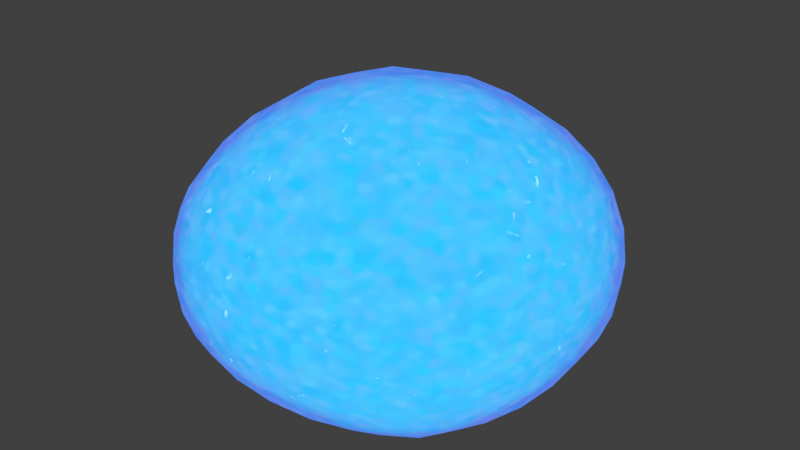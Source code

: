 # Source: slime_-_Copy.blend  (saved by Blender 4.3.32; exported with 4.5.12 LTS)
import bpy
from mathutils import Matrix  # noqa: F401  (used for matrix-valued properties, if any)

bpy.ops.wm.read_factory_settings(use_empty=True)
scene = bpy.context.scene
scene.name = 'Scene'

# ---- images (referenced by path relative to the original .blend; pixels are not part of the script)
import os
ASSET_DIR = os.environ.get("B2B_ASSET_DIR", "")  # directory of the original .blend (textures are referenced by path, not embedded)
HERE = os.path.dirname(os.path.abspath(__file__))  # packed textures are extracted next to this script under _unpacked/

def load_image(name, relpath, width, height, colorspace="sRGB"):
    """Load a texture the original file referenced (path relative to the .blend, or extracted next to this script)."""
    p = next((c for c in (os.path.join(HERE, relpath), os.path.join(ASSET_DIR, relpath)) if relpath and os.path.exists(c)), "")
    if p:
        img = bpy.data.images.load(p, check_existing=True)
        img.name = name
    else:  # same state as the original file: an image datablock whose file is absent (Cycles renders it pink)
        img = bpy.data.images.new(name, width, height)
        img.source = "FILE"
        img.filepath = "//" + (relpath or name)
    img.colorspace_settings.name = colorspace
    return img
img_slimetexture = load_image('SlimeTexture', 'SlimeTexture.png', 1024, 1024, 'sRGB')

# ---- materials (node trees are filled in below, after node groups)
mat_slimematerial1 = bpy.data.materials.new('SlimeMaterial1')
mat_slimematerial1.alpha_threshold = 0.0
mat_slimematerial1.use_transparent_shadow = False
mat_slimematerial1.roughness = 0.5
mat_slimematerial1.line_color = (0.0, 0.0, 0.0, 1.0)
mat_black_003 = bpy.data.materials.new('Black.003')

# ---- material node trees
mat_slimematerial1.use_nodes = True; mat_slimematerial1.node_tree.nodes.clear()
_N = mat_slimematerial1.node_tree.nodes; _L = mat_slimematerial1.node_tree.links
n0 = _N.new('ShaderNodeOutputMaterial'); n0.name = 'Material Output'; n0.location = (1579, 207)
n1 = _N.new('ShaderNodeEmission'); n1.name = 'Emission'; n1.location = (1343, 208)
n2 = _N.new('ShaderNodeTexNoise'); n2.name = 'Noise Texture'; n2.location = (74, 489)
n2.inputs[2].default_value = 2.8
n2.inputs[8].default_value = 1.2
n3 = _N.new('ShaderNodeMapping'); n3.name = 'Mapping'; n3.location = (-155, 269)
n4 = _N.new('ShaderNodeTexCoord'); n4.name = 'Texture Coordinate'; n4.location = (-374, 264)
n5 = _N.new('ShaderNodeValToRGB'); n5.name = 'Color Ramp'; n5.location = (134, 64)
while len(n5.color_ramp.elements) > 1: n5.color_ramp.elements.remove(n5.color_ramp.elements[-1])
n5.color_ramp.elements[0].position = 0.0; n5.color_ramp.elements[0].color = (0.02956, 0.7682, 0.6514, 1.0)
_e = n5.color_ramp.elements.new(1.0); _e.color = (0.008567, 0.4793, 0.7835, 1.0)
n6 = _N.new('ShaderNodeFresnel'); n6.name = 'Fresnel'; n6.location = (-45, -269)
n7 = _N.new('ShaderNodeValToRGB'); n7.name = 'Color Ramp.001'; n7.location = (139, -267)
while len(n7.color_ramp.elements) > 1: n7.color_ramp.elements.remove(n7.color_ramp.elements[-1])
n7.color_ramp.elements[0].position = 0.0; n7.color_ramp.elements[0].color = (0.0, 0.5647, 1.0, 1.0)
_e = n7.color_ramp.elements.new(0.327); _e.color = (0.03955, 0.1812, 0.7682, 1.0)
n8 = _N.new('ShaderNodeMix'); n8.name = 'Mix'; n8.location = (477, 262)
n8.data_type = 'RGBA'
n8.blend_type = 'MULTIPLY'
n8.inputs[0].default_value = 0.983
n9 = _N.new('ShaderNodeTexVoronoi'); n9.name = 'Voronoi Texture'; n9.location = (634, 122)
n9.feature = 'SMOOTH_F1'
n9.inputs[2].default_value = 35.0
n10 = _N.new('ShaderNodeMix'); n10.name = 'Mix.001'; n10.location = (788, 402)
n10.data_type = 'RGBA'
n10.blend_type = 'ADD'
n10.inputs[0].default_value = 0.083
n11 = _N.new('ShaderNodeMix'); n11.name = 'Mix.002'; n11.location = (1008, 407)
n11.data_type = 'RGBA'
n11.blend_type = 'ADD'
n11.inputs[0].default_value = 0.658
n12 = _N.new('ShaderNodeValToRGB'); n12.name = 'Color Ramp.002'; n12.location = (1101, -50)
while len(n12.color_ramp.elements) > 1: n12.color_ramp.elements.remove(n12.color_ramp.elements[-1])
n12.color_ramp.elements[0].position = 0.705; n12.color_ramp.elements[0].color = (0.0, 0.0, 0.0, 1.0)
_e = n12.color_ramp.elements.new(0.853); _e.color = (1.0, 1.0, 1.0, 1.0)
n13 = _N.new('ShaderNodeTexNoise'); n13.name = 'Noise Texture.001'; n13.location = (924, 23)
n13.inputs[2].default_value = 42.7
n13.inputs[8].default_value = 1.2
n14 = _N.new('ShaderNodeMapping'); n14.name = 'Mapping.001'; n14.location = (696, -257)
n15 = _N.new('ShaderNodeTexCoord'); n15.name = 'Texture Coordinate.001'; n15.location = (516, -257)
n16 = _N.new('ShaderNodeTexImage'); n16.name = 'Image Texture'; n16.location = (869, -706)
n16.image = img_slimetexture
_L.new(n3.outputs[0], n2.inputs[0])
_L.new(n4.outputs[3], n3.inputs[0])
_L.new(n2.outputs[0], n5.inputs[0])
_L.new(n6.outputs[0], n7.inputs[0])
_L.new(n5.outputs[1], n8.inputs[6])
_L.new(n7.outputs[0], n8.inputs[7])
_L.new(n8.outputs[2], n10.inputs[6])
_L.new(n9.outputs[1], n10.inputs[7])
_L.new(n10.outputs[2], n11.inputs[6])
_L.new(n13.outputs[0], n12.inputs[0])
_L.new(n12.outputs[0], n11.inputs[7])
_L.new(n14.outputs[0], n13.inputs[0])
_L.new(n11.outputs[2], n1.inputs[0])
_L.new(n1.outputs[0], n0.inputs[0])
_L.new(n15.outputs[2], n14.inputs[0])
n0.is_active_output = True

# ---- world
world_world = bpy.data.worlds.new('World'); scene.world = world_world
world_world.use_nodes = True; world_world.node_tree.nodes.clear()
_N = world_world.node_tree.nodes; _L = world_world.node_tree.links
n0 = _N.new('ShaderNodeOutputWorld'); n0.name = 'World Output'; n0.location = (300, 300)
n1 = _N.new('ShaderNodeBackground'); n1.name = 'Background'; n1.location = (10, 300)
n1.inputs[0].default_value = (0.05088, 0.05088, 0.05088, 1.0)
_L.new(n1.outputs[0], n0.inputs[0])
n0.is_active_output = True
world_world.color = (0.05088, 0.05088, 0.05088)
world_world.use_sun_shadow = False
world_world.sun_shadow_jitter_overblur = 0.0

# ---- meshes
me_cube = bpy.data.meshes.new('Cube')
me_cube.from_pydata([(0.6179, 0.6179, 0.751), (0.6179, 0.6179, 0.2783), (0.6179, -0.6179, 0.751), (0.6179, -0.6179, 0.2783), (-0.6179, 0.6179, 0.751), (-0.6179, 0.6179, 0.2783), (-0.6179, -0.6179, 0.751), (-0.6179, -0.6179, 0.2783), (-9.313e-10, 0.7656, 0.1902), (0.0, -0.7656, 0.8811), (9.313e-10, -0.7656, 0.1902), (-4.657e-10, 0.7656, 0.8811), (-0.7656, -9.313e-10, 0.1902), (0.7656, 9.313e-10, 0.8811), (-0.7656, 9.313e-10, 0.8811), (0.7656, 0.0, 0.1902), (0.0, -2.794e-09, 0.01744), (0.0, -2.794e-09, 1.256), (-0.7534, -0.1965, 0.1947), (-0.719, -0.3768, 0.2114), (-0.6675, -0.5246, 0.2427), (-0.1965, 0.7534, 0.1947), (-0.3768, 0.719, 0.2114), (-0.5246, 0.6675, 0.2427), (0.6413, 0.6413, 0.6471), (0.6529, 0.6529, 0.506), (0.6413, 0.6413, 0.3703), (-0.6413, -0.6413, 0.3703), (-0.6529, -0.6529, 0.506), (-0.6413, -0.6413, 0.6471), (0.6413, -0.6413, 0.6471), (0.6529, -0.6529, 0.506), (0.6413, -0.6413, 0.3703), (-0.6413, 0.6413, 0.6471), (-0.6529, 0.6529, 0.506), (-0.6413, 0.6413, 0.3703), (-0.1965, -0.7534, 0.8712), (-0.3768, -0.719, 0.8418), (-0.5246, -0.6675, 0.7961), (0.7534, -0.1965, 0.8712), (0.719, -0.3768, 0.8418), (0.6675, -0.5246, 0.7961), (0.1965, -0.7534, 0.1947), (0.3768, -0.719, 0.2114), (0.5246, -0.6675, 0.2427), (-0.7534, 0.1965, 0.8712), (-0.719, 0.3768, 0.8418), (-0.6675, 0.5246, 0.7961), (0.1965, 0.7534, 0.8712), (0.3768, 0.719, 0.8418), (0.5246, 0.6675, 0.7961), (0.7534, 0.1965, 0.1947), (0.719, 0.3768, 0.2114), (0.6675, 0.5246, 0.2427), (0.5246, 0.6675, 0.2427), (0.3768, 0.719, 0.2114), (0.1965, 0.7534, 0.1947), (0.5246, -0.6675, 0.7961), (0.3768, -0.719, 0.8418), (0.1965, -0.7534, 0.8712), (-0.5246, -0.6675, 0.2427), (-0.3768, -0.719, 0.2114), (-0.1965, -0.7534, 0.1947), (-0.5246, 0.6675, 0.7961), (-0.3768, 0.719, 0.8418), (-0.1965, 0.7534, 0.8712), (4.657e-09, 0.8517, 0.7), (9.313e-10, 0.8804, 0.5104), (4.657e-10, 0.8517, 0.3335), (0.0, -0.2273, 0.02204), (1.863e-09, -0.4402, 0.0441), (-3.725e-09, -0.6244, 0.09602), (-4.657e-09, -0.8517, 0.7), (-9.313e-10, -0.8804, 0.5104), (-4.657e-10, -0.8517, 0.3335), (0.0, -0.2273, 1.229), (-1.863e-09, -0.4402, 1.154), (3.725e-09, -0.6244, 1.035), (-0.6675, 0.5246, 0.2427), (-0.719, 0.3768, 0.2114), (-0.7534, 0.1965, 0.1947), (0.6675, 0.5246, 0.7961), (0.719, 0.3768, 0.8418), (0.7534, 0.1965, 0.8712), (-0.6675, -0.5246, 0.7961), (-0.719, -0.3768, 0.8418), (-0.7534, -0.1965, 0.8712), (0.6675, -0.5246, 0.2427), (0.719, -0.3768, 0.2114), (0.7534, -0.1965, 0.1947), (-1.863e-09, 0.6244, 0.09602), (0.0, 0.4402, 0.0441), (0.0, 0.2273, 0.02204), (1.863e-09, 0.6244, 1.035), (0.0, 0.4402, 1.154), (0.0, 0.2273, 1.229), (0.2273, 2.91e-09, 1.229), (0.4402, 2.794e-09, 1.154), (0.6244, 5.472e-09, 1.035), (-0.2273, 2.91e-09, 0.02204), (-0.4402, 2.794e-09, 0.0441), (-0.6244, 4.657e-10, 0.09602), (0.8517, 2.91e-09, 0.7), (0.8804, -9.313e-10, 0.5104), (0.8517, -6.636e-09, 0.3335), (0.6244, -6.054e-09, 0.09602), (0.4402, 2.794e-09, 0.0441), (0.2273, 8.149e-10, 0.02204), (-0.8517, 4.657e-09, 0.7), (-0.8804, 9.313e-10, 0.5104), (-0.8517, 4.657e-10, 0.3335), (-0.6244, 2.328e-09, 1.035), (-0.4402, 0.0, 1.154), (-0.2273, 8.149e-10, 1.229), (-0.224, -0.224, 1.204), (-0.4336, -0.2158, 1.132), (-0.6148, -0.2056, 1.02), (-0.2158, -0.4336, 1.132), (-0.4168, -0.4168, 1.071), (-0.5888, -0.395, 0.9737), (-0.2056, -0.6148, 1.02), (-0.395, -0.5888, 0.9737), (-0.553, -0.553, 0.8995), (-0.1912, -0.8378, 0.336), (-0.1896, -0.866, 0.5097), (-0.1912, -0.8378, 0.6951), (-0.3689, -0.7974, 0.345), (-0.3676, -0.8232, 0.5082), (-0.3689, -0.7974, 0.6808), (-0.5207, -0.7319, 0.3603), (-0.5237, -0.7525, 0.5067), (-0.5207, -0.7319, 0.6598), (-0.8378, 0.1912, 0.336), (-0.866, 0.1896, 0.5097), (-0.8378, 0.1912, 0.6951), (-0.7974, 0.3689, 0.345), (-0.8232, 0.3676, 0.5082), (-0.7974, 0.3689, 0.6808), (-0.7319, 0.5207, 0.3603), (-0.7525, 0.5237, 0.5067), (-0.7319, 0.5207, 0.6598), (0.224, -0.224, 0.02691), (0.4336, -0.2158, 0.04942), (0.6148, -0.2056, 0.1014), (0.2158, -0.4336, 0.04942), (0.4168, -0.4168, 0.07209), (0.5888, -0.395, 0.1224), (0.2056, -0.6148, 0.1014), (0.395, -0.5888, 0.1224), (0.553, -0.553, 0.1665), (0.8378, -0.1912, 0.336), (0.866, -0.1896, 0.5097), (0.8378, -0.1912, 0.6951), (0.7974, -0.3689, 0.345), (0.8232, -0.3676, 0.5082), (0.7974, -0.3689, 0.6808), (0.7319, -0.5207, 0.3603), (0.7525, -0.5237, 0.5067), (0.7319, -0.5207, 0.6598), (0.1912, 0.8378, 0.336), (0.1896, 0.866, 0.5097), (0.1912, 0.8378, 0.6951), (0.3689, 0.7974, 0.345), (0.3676, 0.8232, 0.5082), (0.3689, 0.7974, 0.6808), (0.5207, 0.7319, 0.3603), (0.5237, 0.7525, 0.5067), (0.5207, 0.7319, 0.6598), (-0.5207, 0.7319, 0.3603), (-0.5237, 0.7525, 0.5067), (-0.5207, 0.7319, 0.6598), (-0.3689, 0.7974, 0.345), (-0.3676, 0.8232, 0.5082), (-0.3689, 0.7974, 0.6808), (-0.1912, 0.8378, 0.336), (-0.1896, 0.866, 0.5097), (-0.1912, 0.8378, 0.6951), (-0.6148, -0.2056, 0.1014), (-0.4336, -0.2158, 0.04942), (-0.224, -0.224, 0.02691), (-0.5888, -0.395, 0.1224), (-0.4168, -0.4168, 0.07209), (-0.2158, -0.4336, 0.04942), (-0.553, -0.553, 0.1665), (-0.395, -0.5888, 0.1224), (-0.2056, -0.6148, 0.1014), (0.5207, -0.7319, 0.3603), (0.5237, -0.7525, 0.5067), (0.5207, -0.7319, 0.6598), (0.3689, -0.7974, 0.345), (0.3676, -0.8232, 0.5082), (0.3689, -0.7974, 0.6808), (0.1912, -0.8378, 0.336), (0.1896, -0.866, 0.5097), (0.1912, -0.8378, 0.6951), (0.6148, -0.2056, 1.02), (0.4336, -0.2158, 1.132), (0.224, -0.224, 1.204), (0.5888, -0.395, 0.9737), (0.4168, -0.4168, 1.071), (0.2158, -0.4336, 1.132), (0.553, -0.553, 0.8995), (0.395, -0.5888, 0.9737), (0.2056, -0.6148, 1.02), (0.553, 0.553, 0.8995), (0.395, 0.5888, 0.9737), (0.2056, 0.6148, 1.02), (0.5888, 0.395, 0.9737), (0.4168, 0.4168, 1.071), (0.2158, 0.4336, 1.132), (0.6148, 0.2056, 1.02), (0.4336, 0.2158, 1.132), (0.224, 0.224, 1.204), (-0.553, 0.553, 0.1665), (-0.395, 0.5888, 0.1224), (-0.2056, 0.6148, 0.1014), (-0.5888, 0.395, 0.1224), (-0.4168, 0.4168, 0.07209), (-0.2158, 0.4336, 0.04942), (-0.6148, 0.2056, 0.1014), (-0.4336, 0.2158, 0.04942), (-0.224, 0.224, 0.02691), (0.7319, 0.5207, 0.3603), (0.7525, 0.5237, 0.5067), (0.7319, 0.5207, 0.6598), (0.7974, 0.3689, 0.345), (0.8232, 0.3676, 0.5082), (0.7974, 0.3689, 0.6808), (0.8378, 0.1912, 0.336), (0.866, 0.1896, 0.5097), (0.8378, 0.1912, 0.6951), (0.2056, 0.6148, 0.1014), (0.395, 0.5888, 0.1224), (0.553, 0.553, 0.1665), (0.2158, 0.4336, 0.04942), (0.4168, 0.4168, 0.07209), (0.5888, 0.395, 0.1224), (0.224, 0.224, 0.02691), (0.4336, 0.2158, 0.04942), (0.6148, 0.2056, 0.1014), (-0.7319, -0.5207, 0.3603), (-0.7525, -0.5237, 0.5067), (-0.7319, -0.5207, 0.6598), (-0.7974, -0.3689, 0.345), (-0.8232, -0.3676, 0.5082), (-0.7974, -0.3689, 0.6808), (-0.8378, -0.1912, 0.336), (-0.866, -0.1896, 0.5097), (-0.8378, -0.1912, 0.6951), (-0.2056, 0.6148, 1.02), (-0.395, 0.5888, 0.9737), (-0.553, 0.553, 0.8995), (-0.2158, 0.4336, 1.132), (-0.4168, 0.4168, 1.071), (-0.5888, 0.395, 0.9737), (-0.224, 0.224, 1.204), (-0.4336, 0.2158, 1.132), (-0.6148, 0.2056, 1.02)], [], [(114, 115, 118, 117), (115, 116, 119, 118), (117, 118, 121, 120), (118, 119, 122, 121), (17, 113, 114, 75), (113, 112, 115, 114), (112, 111, 116, 115), (111, 14, 86, 116), (116, 86, 85, 119), (119, 85, 84, 122), (122, 84, 6, 38), (121, 122, 38, 37), (120, 121, 37, 36), (77, 120, 36, 9), (76, 117, 120, 77), (75, 114, 117, 76), (123, 124, 127, 126), (124, 125, 128, 127), (126, 127, 130, 129), (127, 128, 131, 130), (10, 74, 123, 62), (74, 73, 124, 123), (73, 72, 125, 124), (72, 9, 36, 125), (125, 36, 37, 128), (128, 37, 38, 131), (131, 38, 6, 29), (130, 131, 29, 28), (129, 130, 28, 27), (60, 129, 27, 7), (61, 126, 129, 60), (62, 123, 126, 61), (132, 133, 136, 135), (133, 134, 137, 136), (135, 136, 139, 138), (136, 137, 140, 139), (12, 110, 132, 80), (110, 109, 133, 132), (109, 108, 134, 133), (108, 14, 45, 134), (134, 45, 46, 137), (137, 46, 47, 140), (140, 47, 4, 33), (139, 140, 33, 34), (138, 139, 34, 35), (78, 138, 35, 5), (79, 135, 138, 78), (80, 132, 135, 79), (141, 142, 145, 144), (142, 143, 146, 145), (144, 145, 148, 147), (145, 146, 149, 148), (16, 107, 141, 69), (107, 106, 142, 141), (106, 105, 143, 142), (105, 15, 89, 143), (143, 89, 88, 146), (146, 88, 87, 149), (149, 87, 3, 44), (148, 149, 44, 43), (147, 148, 43, 42), (71, 147, 42, 10), (70, 144, 147, 71), (69, 141, 144, 70), (150, 151, 154, 153), (151, 152, 155, 154), (153, 154, 157, 156), (154, 155, 158, 157), (15, 104, 150, 89), (104, 103, 151, 150), (103, 102, 152, 151), (102, 13, 39, 152), (152, 39, 40, 155), (155, 40, 41, 158), (158, 41, 2, 30), (157, 158, 30, 31), (156, 157, 31, 32), (87, 156, 32, 3), (88, 153, 156, 87), (89, 150, 153, 88), (159, 160, 163, 162), (160, 161, 164, 163), (162, 163, 166, 165), (163, 164, 167, 166), (8, 68, 159, 56), (68, 67, 160, 159), (67, 66, 161, 160), (66, 11, 48, 161), (161, 48, 49, 164), (164, 49, 50, 167), (167, 50, 0, 24), (166, 167, 24, 25), (165, 166, 25, 26), (54, 165, 26, 1), (55, 162, 165, 54), (56, 159, 162, 55), (168, 169, 172, 171), (169, 170, 173, 172), (171, 172, 175, 174), (172, 173, 176, 175), (5, 35, 168, 23), (35, 34, 169, 168), (34, 33, 170, 169), (33, 4, 63, 170), (170, 63, 64, 173), (173, 64, 65, 176), (176, 65, 11, 66), (175, 176, 66, 67), (174, 175, 67, 68), (21, 174, 68, 8), (22, 171, 174, 21), (23, 168, 171, 22), (177, 178, 181, 180), (178, 179, 182, 181), (180, 181, 184, 183), (181, 182, 185, 184), (12, 101, 177, 18), (101, 100, 178, 177), (100, 99, 179, 178), (99, 16, 69, 179), (179, 69, 70, 182), (182, 70, 71, 185), (185, 71, 10, 62), (184, 185, 62, 61), (183, 184, 61, 60), (20, 183, 60, 7), (19, 180, 183, 20), (18, 177, 180, 19), (186, 187, 190, 189), (187, 188, 191, 190), (189, 190, 193, 192), (190, 191, 194, 193), (3, 32, 186, 44), (32, 31, 187, 186), (31, 30, 188, 187), (30, 2, 57, 188), (188, 57, 58, 191), (191, 58, 59, 194), (194, 59, 9, 72), (193, 194, 72, 73), (192, 193, 73, 74), (42, 192, 74, 10), (43, 189, 192, 42), (44, 186, 189, 43), (195, 196, 199, 198), (196, 197, 200, 199), (198, 199, 202, 201), (199, 200, 203, 202), (13, 98, 195, 39), (98, 97, 196, 195), (97, 96, 197, 196), (96, 17, 75, 197), (197, 75, 76, 200), (200, 76, 77, 203), (203, 77, 9, 59), (202, 203, 59, 58), (201, 202, 58, 57), (41, 201, 57, 2), (40, 198, 201, 41), (39, 195, 198, 40), (204, 205, 208, 207), (205, 206, 209, 208), (207, 208, 211, 210), (208, 209, 212, 211), (0, 50, 204, 81), (50, 49, 205, 204), (49, 48, 206, 205), (48, 11, 93, 206), (206, 93, 94, 209), (209, 94, 95, 212), (212, 95, 17, 96), (211, 212, 96, 97), (210, 211, 97, 98), (83, 210, 98, 13), (82, 207, 210, 83), (81, 204, 207, 82), (213, 214, 217, 216), (214, 215, 218, 217), (216, 217, 220, 219), (217, 218, 221, 220), (5, 23, 213, 78), (23, 22, 214, 213), (22, 21, 215, 214), (21, 8, 90, 215), (215, 90, 91, 218), (218, 91, 92, 221), (221, 92, 16, 99), (220, 221, 99, 100), (219, 220, 100, 101), (80, 219, 101, 12), (79, 216, 219, 80), (78, 213, 216, 79), (222, 223, 226, 225), (223, 224, 227, 226), (225, 226, 229, 228), (226, 227, 230, 229), (1, 26, 222, 53), (26, 25, 223, 222), (25, 24, 224, 223), (24, 0, 81, 224), (224, 81, 82, 227), (227, 82, 83, 230), (230, 83, 13, 102), (229, 230, 102, 103), (228, 229, 103, 104), (51, 228, 104, 15), (52, 225, 228, 51), (53, 222, 225, 52), (231, 232, 235, 234), (232, 233, 236, 235), (234, 235, 238, 237), (235, 236, 239, 238), (8, 56, 231, 90), (56, 55, 232, 231), (55, 54, 233, 232), (54, 1, 53, 233), (233, 53, 52, 236), (236, 52, 51, 239), (239, 51, 15, 105), (238, 239, 105, 106), (237, 238, 106, 107), (92, 237, 107, 16), (91, 234, 237, 92), (90, 231, 234, 91), (240, 241, 244, 243), (241, 242, 245, 244), (243, 244, 247, 246), (244, 245, 248, 247), (7, 27, 240, 20), (27, 28, 241, 240), (28, 29, 242, 241), (29, 6, 84, 242), (242, 84, 85, 245), (245, 85, 86, 248), (248, 86, 14, 108), (247, 248, 108, 109), (246, 247, 109, 110), (18, 246, 110, 12), (19, 243, 246, 18), (20, 240, 243, 19), (249, 250, 253, 252), (250, 251, 254, 253), (252, 253, 256, 255), (253, 254, 257, 256), (11, 65, 249, 93), (65, 64, 250, 249), (64, 63, 251, 250), (63, 4, 47, 251), (251, 47, 46, 254), (254, 46, 45, 257), (257, 45, 14, 111), (256, 257, 111, 112), (255, 256, 112, 113), (95, 255, 113, 17), (94, 252, 255, 95), (93, 249, 252, 94)])
me_cube.polygons.foreach_set('use_smooth', [True] * 256)
_uv = me_cube.uv_layers.new(name='UVMap')
_uv.uv.foreach_set('vector', [0.5131, 0.2112, 0.5091, 0.2691, 0.4589, 0.2601, 0.4606, 0.2046, 0.5091, 0.2691, 0.508, 0.3212, 0.4608, 0.3097, 0.4589, 0.2601, 0.4606, 0.2046, 0.4589, 0.2601, 0.4176, 0.2523, 0.4169, 0.2001, 0.4169, 0.5589, 0.4472, 0.5168, 0.4706, 0.5456, 0.4472, 0.5863, 0.579, 0.1585, 0.5709, 0.2189, 0.5131, 0.2112, 0.5203, 0.1516, 0.5709, 0.2189, 0.5648, 0.2775, 0.5091, 0.2691, 0.5131, 0.2112, 0.5648, 0.2775, 0.561, 0.3303, 0.508, 0.3212, 0.5091, 0.2691, 0.561, 0.3303, 0.56, 0.3732, 0.5093, 0.3636, 0.508, 0.3212, 0.508, 0.3212, 0.5093, 0.3636, 0.4643, 0.3495, 0.4608, 0.3097, 0.4472, 0.5168, 0.4854, 0.4856, 0.5004, 0.5164, 0.4706, 0.5456, 0.4706, 0.5456, 0.5004, 0.5164, 0.5136, 0.5401, 0.5004, 0.5676, 0.4472, 0.5863, 0.4706, 0.5456, 0.5004, 0.5676, 0.4854, 0.6083, 0.4301, 0.6337, 0.4472, 0.5863, 0.4854, 0.6083, 0.4731, 0.6547, 0.4198, 0.6833, 0.4301, 0.6337, 0.4731, 0.6547, 0.4648, 0.7026, 0.4668, 0.1472, 0.4606, 0.2046, 0.4169, 0.2001, 0.422, 0.1454, 0.5203, 0.1516, 0.5131, 0.2112, 0.4606, 0.2046, 0.4668, 0.1472, 0.6162, 0.6735, 0.5714, 0.675, 0.576, 0.6277, 0.6182, 0.6264, 0.5714, 0.675, 0.5219, 0.6686, 0.5299, 0.6219, 0.576, 0.6277, 0.6182, 0.6264, 0.576, 0.6277, 0.5791, 0.5821, 0.6168, 0.5823, 0.576, 0.6277, 0.5299, 0.6219, 0.5381, 0.5782, 0.5791, 0.5821, 0.6463, 0.712, 0.6114, 0.7205, 0.6162, 0.6735, 0.6509, 0.6639, 0.6114, 0.7205, 0.5658, 0.7216, 0.5714, 0.675, 0.6162, 0.6735, 0.5658, 0.7216, 0.5151, 0.7155, 0.5219, 0.6686, 0.5714, 0.675, 0.5151, 0.7155, 0.4648, 0.7026, 0.4731, 0.6547, 0.5219, 0.6686, 0.5219, 0.6686, 0.4731, 0.6547, 0.4854, 0.6083, 0.5299, 0.6219, 0.5299, 0.6219, 0.4854, 0.6083, 0.5004, 0.5676, 0.5381, 0.5782, 0.5381, 0.5782, 0.5004, 0.5676, 0.5136, 0.5401, 0.5424, 0.5389, 0.5791, 0.5821, 0.5381, 0.5782, 0.5424, 0.5389, 0.5802, 0.5394, 0.6168, 0.5823, 0.5791, 0.5821, 0.5802, 0.5394, 0.6152, 0.5426, 0.6459, 0.5752, 0.6168, 0.5823, 0.6152, 0.5426, 0.6379, 0.5466, 0.6511, 0.6169, 0.6182, 0.6264, 0.6168, 0.5823, 0.6459, 0.5752, 0.6509, 0.6639, 0.6162, 0.6735, 0.6182, 0.6264, 0.6511, 0.6169, 0.6982, 0.4385, 0.7442, 0.4299, 0.7482, 0.4594, 0.705, 0.4673, 0.7442, 0.4299, 0.7934, 0.4352, 0.794, 0.4642, 0.7482, 0.4594, 0.705, 0.4673, 0.7482, 0.4594, 0.7517, 0.4933, 0.7128, 0.4994, 0.7482, 0.4594, 0.794, 0.4642, 0.7922, 0.4966, 0.7517, 0.4933, 0.6546, 0.437, 0.6927, 0.4147, 0.6982, 0.4385, 0.6607, 0.461, 0.6927, 0.4147, 0.7397, 0.406, 0.7442, 0.4299, 0.6982, 0.4385, 0.7397, 0.406, 0.7899, 0.4113, 0.7934, 0.4352, 0.7442, 0.4299, 0.562, 0.4028, 0.56, 0.3732, 0.6122, 0.3773, 0.6127, 0.406, 0.6127, 0.406, 0.6122, 0.3773, 0.6617, 0.3757, 0.6613, 0.4022, 0.794, 0.4642, 0.8369, 0.4826, 0.8284, 0.5115, 0.7922, 0.4966, 0.7922, 0.4966, 0.8284, 0.5115, 0.8187, 0.534, 0.7918, 0.5317, 0.7517, 0.4933, 0.7922, 0.4966, 0.7918, 0.5317, 0.7546, 0.5314, 0.7128, 0.4994, 0.7517, 0.4933, 0.7546, 0.5314, 0.7183, 0.5343, 0.6816, 0.5166, 0.7128, 0.4994, 0.7183, 0.5343, 0.6933, 0.5384, 0.6696, 0.4885, 0.705, 0.4673, 0.7128, 0.4994, 0.6816, 0.5166, 0.6607, 0.461, 0.6982, 0.4385, 0.705, 0.4673, 0.6696, 0.4885, 0.2505, 0.1417, 0.2366, 0.08723, 0.2901, 0.07969, 0.3058, 0.1314, 0.2366, 0.08723, 0.2243, 0.0395, 0.2754, 0.03504, 0.2901, 0.07969, 0.3058, 0.1314, 0.2901, 0.07969, 0.3369, 0.07436, 0.3543, 0.1226, 0.2901, 0.07969, 0.2754, 0.03504, 0.3192, 0.03428, 0.3369, 0.07436, 0.2052, 0.2126, 0.1921, 0.1536, 0.2505, 0.1417, 0.2643, 0.1997, 0.1921, 0.1536, 0.1801, 0.0978, 0.2366, 0.08723, 0.2505, 0.1417, 0.1801, 0.0978, 0.1703, 0.0487, 0.2243, 0.0395, 0.2366, 0.08723, 0.1703, 0.0487, 0.1637, 0.009656, 0.2155, 0.001648, 0.2243, 0.0395, 0.2243, 0.0395, 0.2155, 0.001648, 0.2646, -8e-09, 0.2754, 0.03504, 0.2754, 0.03504, 0.2646, -8e-09, 0.3064, 0.004222, 0.3192, 0.03428, 0.3192, 0.03428, 0.3064, 0.004222, 0.3341, 0.0109, 0.3518, 0.03321, 0.3369, 0.07436, 0.3192, 0.03428, 0.3518, 0.03321, 0.3732, 0.06945, 0.3543, 0.1226, 0.3369, 0.07436, 0.3732, 0.06945, 0.3923, 0.1147, 0.3686, 0.1754, 0.3543, 0.1226, 0.3923, 0.1147, 0.4068, 0.165, 0.3199, 0.1871, 0.3058, 0.1314, 0.3543, 0.1226, 0.3686, 0.1754, 0.2643, 0.1997, 0.2505, 0.1417, 0.3058, 0.1314, 0.3199, 0.1871, 0.2214, 0.6429, 0.1766, 0.6445, 0.181, 0.5972, 0.2231, 0.5958, 0.1766, 0.6445, 0.127, 0.6384, 0.1349, 0.5916, 0.181, 0.5972, 0.2231, 0.5958, 0.181, 0.5972, 0.1839, 0.5517, 0.2216, 0.5517, 0.181, 0.5972, 0.1349, 0.5916, 0.1429, 0.5479, 0.1839, 0.5517, 0.9897, 0.05227, 0.9478, 0.03802, 0.9584, -4.777e-09, 1.0, 0.01287, 0.2167, 0.6899, 0.1711, 0.6912, 0.1766, 0.6445, 0.2214, 0.6429, 0.1711, 0.6912, 0.1204, 0.6853, 0.127, 0.6384, 0.1766, 0.6445, 0.1204, 0.6853, 0.07002, 0.6725, 0.0782, 0.6246, 0.127, 0.6384, 0.127, 0.6384, 0.0782, 0.6246, 0.09029, 0.5782, 0.1349, 0.5916, 0.1349, 0.5916, 0.09029, 0.5782, 0.1052, 0.5375, 0.1429, 0.5479, 0.1429, 0.5479, 0.1052, 0.5375, 0.1183, 0.5099, 0.147, 0.5085, 0.1839, 0.5517, 0.1429, 0.5479, 0.147, 0.5085, 0.1848, 0.509, 0.2216, 0.5517, 0.1839, 0.5517, 0.1848, 0.509, 0.2198, 0.512, 0.2506, 0.5444, 0.2216, 0.5517, 0.2198, 0.512, 0.2425, 0.5159, 0.256, 0.5861, 0.2231, 0.5958, 0.2216, 0.5517, 0.2506, 0.5444, 0.256, 0.6332, 0.2214, 0.6429, 0.2231, 0.5958, 0.256, 0.5861, 0.7135, 0.7587, 0.7603, 0.7597, 0.7587, 0.7985, 0.7147, 0.7976, 0.7603, 0.7597, 0.8088, 0.7553, 0.8038, 0.7944, 0.7587, 0.7985, 0.9344, 0.2848, 0.8919, 0.2902, 0.8856, 0.2498, 0.9238, 0.2462, 0.8919, 0.2902, 0.8498, 0.2843, 0.8483, 0.2457, 0.8856, 0.2498, 0.6732, 0.7057, 0.7133, 0.7136, 0.7135, 0.7587, 0.6739, 0.7522, 0.7133, 0.7136, 0.761, 0.715, 0.7603, 0.7597, 0.7135, 0.7587, 0.761, 0.715, 0.8106, 0.7101, 0.8088, 0.7553, 0.7603, 0.7597, 0.8106, 0.7101, 0.8565, 0.6992, 0.8534, 0.7459, 0.8088, 0.7553, 0.8088, 0.7553, 0.8534, 0.7459, 0.8446, 0.7865, 0.8038, 0.7944, 0.8498, 0.2843, 0.8129, 0.2663, 0.8172, 0.2313, 0.8483, 0.2457, 0.8483, 0.2457, 0.8172, 0.2313, 0.825, 0.2057, 0.8483, 0.207, 0.8856, 0.2498, 0.8483, 0.2457, 0.8483, 0.207, 0.8824, 0.2077, 0.9238, 0.2462, 0.8856, 0.2498, 0.8824, 0.2077, 0.918, 0.2074, 0.9567, 0.2321, 0.9238, 0.2462, 0.918, 0.2074, 0.9441, 0.2064, 0.9718, 0.2671, 0.9344, 0.2848, 0.9238, 0.2462, 0.9567, 0.2321, 0.9863, 0.3038, 0.9465, 0.3223, 0.9344, 0.2848, 0.9718, 0.2671, 0.7179, 0.5735, 0.7572, 0.5736, 0.7593, 0.6192, 0.7153, 0.6177, 0.7572, 0.5736, 0.7973, 0.5707, 0.8044, 0.6145, 0.7593, 0.6192, 0.7153, 0.6177, 0.7593, 0.6192, 0.7606, 0.6672, 0.7138, 0.6654, 0.7593, 0.6192, 0.8044, 0.6145, 0.8091, 0.6621, 0.7606, 0.6672, 0.6933, 0.5384, 0.7183, 0.5343, 0.7179, 0.5735, 0.6851, 0.5667, 0.7183, 0.5343, 0.7546, 0.5314, 0.7572, 0.5736, 0.7179, 0.5735, 0.7546, 0.5314, 0.7918, 0.5317, 0.7973, 0.5707, 0.7572, 0.5736, 0.7918, 0.5317, 0.8187, 0.534, 0.8319, 0.5616, 0.7973, 0.5707, 0.7973, 0.5707, 0.8319, 0.5616, 0.8452, 0.6027, 0.8044, 0.6145, 0.8044, 0.6145, 0.8452, 0.6027, 0.8537, 0.6501, 0.8091, 0.6621, 0.8091, 0.6621, 0.8537, 0.6501, 0.8565, 0.6992, 0.8106, 0.7101, 0.7606, 0.6672, 0.8091, 0.6621, 0.8106, 0.7101, 0.761, 0.715, 0.7138, 0.6654, 0.7606, 0.6672, 0.761, 0.715, 0.7133, 0.7136, 0.6742, 0.6564, 0.7138, 0.6654, 0.7133, 0.7136, 0.6732, 0.7057, 0.6779, 0.6086, 0.7153, 0.6177, 0.7138, 0.6654, 0.6742, 0.6564, 0.6851, 0.5667, 0.7179, 0.5735, 0.7153, 0.6177, 0.6779, 0.6086, 0.2956, 0.3582, 0.2869, 0.312, 0.3385, 0.2957, 0.3436, 0.3402, 0.2869, 0.312, 0.2765, 0.2578, 0.3308, 0.2433, 0.3385, 0.2957, 0.3436, 0.3402, 0.3385, 0.2957, 0.3827, 0.2791, 0.3833, 0.3209, 0.3385, 0.2957, 0.3308, 0.2433, 0.3781, 0.2291, 0.3827, 0.2791, 0.2525, 0.4065, 0.2427, 0.3724, 0.2956, 0.3582, 0.3029, 0.3922, 0.2427, 0.3724, 0.2312, 0.326, 0.2869, 0.312, 0.2956, 0.3582, 0.2312, 0.326, 0.2185, 0.2714, 0.2765, 0.2578, 0.2869, 0.312, 0.2185, 0.2714, 0.2052, 0.2126, 0.2643, 0.1997, 0.2765, 0.2578, 0.2765, 0.2578, 0.2643, 0.1997, 0.3199, 0.1871, 0.3308, 0.2433, 0.3308, 0.2433, 0.3199, 0.1871, 0.3686, 0.1754, 0.3781, 0.2291, 0.3781, 0.2291, 0.3686, 0.1754, 0.4068, 0.165, 0.4151, 0.2165, 0.3827, 0.2791, 0.3781, 0.2291, 0.4151, 0.2165, 0.4169, 0.2647, 0.3833, 0.3209, 0.3827, 0.2791, 0.4169, 0.2647, 0.4126, 0.3051, 0.3838, 0.3502, 0.3833, 0.3209, 0.4126, 0.3051, 0.4058, 0.3312, 0.3479, 0.3727, 0.3436, 0.3402, 0.3833, 0.3209, 0.3838, 0.3502, 0.3029, 0.3922, 0.2956, 0.3582, 0.3436, 0.3402, 0.3479, 0.3727, 0.2213, 0.4761, 0.1836, 0.4697, 0.1804, 0.4339, 0.2225, 0.4423, 0.1836, 0.4697, 0.1426, 0.4723, 0.1343, 0.438, 0.1804, 0.4339, 0.5952, 0.801, 0.5531, 0.8016, 0.5596, 0.7647, 0.6043, 0.764, 0.5531, 0.8016, 0.5069, 0.7964, 0.51, 0.7591, 0.5596, 0.7647, 0.2425, 0.5159, 0.2198, 0.512, 0.2213, 0.4761, 0.2504, 0.4933, 0.2198, 0.512, 0.1848, 0.509, 0.1836, 0.4697, 0.2213, 0.4761, 0.1848, 0.509, 0.147, 0.5085, 0.1426, 0.4723, 0.1836, 0.4697, 0.147, 0.5085, 0.1183, 0.5099, 0.105, 0.4863, 0.1426, 0.4723, 0.1426, 0.4723, 0.105, 0.4863, 0.08983, 0.4555, 0.1343, 0.438, 0.5069, 0.7964, 0.4619, 0.7866, 0.4609, 0.7477, 0.51, 0.7591, 0.51, 0.7591, 0.4609, 0.7477, 0.4648, 0.7026, 0.5151, 0.7155, 0.5596, 0.7647, 0.51, 0.7591, 0.5151, 0.7155, 0.5658, 0.7216, 0.6043, 0.764, 0.5596, 0.7647, 0.5658, 0.7216, 0.6114, 0.7205, 0.6386, 0.7569, 0.6043, 0.764, 0.6114, 0.7205, 0.6463, 0.712, 0.3732, 0.06945, 0.3963, 0.0636, 0.4169, 0.1076, 0.3923, 0.1147, 0.2504, 0.4933, 0.2213, 0.4761, 0.2225, 0.4423, 0.2555, 0.4635, 0.03508, 0.6038, -9.501e-09, 0.5779, 0.02162, 0.529, 0.05206, 0.5563, 0.5432, 0.04254, 0.5307, 0.09422, 0.4776, 0.09189, 0.4917, 0.04235, 0.05206, 0.5563, 0.02162, 0.529, 0.05179, 0.4869, 0.07522, 0.5155, 0.4917, 0.04235, 0.4776, 0.09189, 0.4331, 0.09269, 0.4487, 0.0459, 0.07002, 0.6725, 0.02502, 0.6534, 0.03508, 0.6038, 0.0782, 0.6246, 0.6101, 0.004009, 0.5993, 0.04749, 0.5432, 0.04254, 0.5563, 2.519e-08, 0.5993, 0.04749, 0.5887, 0.1001, 0.5307, 0.09422, 0.5432, 0.04254, 0.5887, 0.1001, 0.579, 0.1585, 0.5203, 0.1516, 0.5307, 0.09422, 0.5307, 0.09422, 0.5203, 0.1516, 0.4668, 0.1472, 0.4776, 0.09189, 0.4776, 0.09189, 0.4668, 0.1472, 0.422, 0.1454, 0.4331, 0.09269, 0.4173, 0.7309, 0.4198, 0.6833, 0.4648, 0.7026, 0.4609, 0.7477, 0.05179, 0.4869, 0.03452, 0.4571, 0.07745, 0.425, 0.08983, 0.4555, 0.07522, 0.5155, 0.05179, 0.4869, 0.08983, 0.4555, 0.105, 0.4863, 0.1052, 0.5375, 0.07522, 0.5155, 0.105, 0.4863, 0.1183, 0.5099, 0.09029, 0.5782, 0.05206, 0.5563, 0.07522, 0.5155, 0.1052, 0.5375, 0.0782, 0.6246, 0.03508, 0.6038, 0.05206, 0.5563, 0.09029, 0.5782, 0.7561, 0.04722, 0.7571, 0.08683, 0.71, 0.07132, 0.7139, 0.02947, 0.7571, 0.08683, 0.7551, 0.1354, 0.7047, 0.122, 0.71, 0.07132, 0.7139, 0.02947, 0.71, 0.07132, 0.6562, 0.05754, 0.664, 0.01429, 0.71, 0.07132, 0.7047, 0.122, 0.648, 0.1098, 0.6562, 0.05754, 0.825, 0.2057, 0.8172, 0.2313, 0.7954, 0.2025, 0.8153, 0.1779, 0.788, 0.06268, 0.7944, 0.1013, 0.7571, 0.08683, 0.7561, 0.04722, 0.7944, 0.1013, 0.7954, 0.1484, 0.7551, 0.1354, 0.7571, 0.08683, 0.7954, 0.1484, 0.7906, 0.1998, 0.7491, 0.1889, 0.7551, 0.1354, 0.7551, 0.1354, 0.7491, 0.1889, 0.6973, 0.1778, 0.7047, 0.122, 0.7047, 0.122, 0.6973, 0.1778, 0.6393, 0.1674, 0.648, 0.1098, 0.648, 0.1098, 0.6393, 0.1674, 0.579, 0.1585, 0.5887, 0.1001, 0.6562, 0.05754, 0.648, 0.1098, 0.5887, 0.1001, 0.5993, 0.04749, 0.664, 0.01429, 0.6562, 0.05754, 0.5993, 0.04749, 0.6101, 0.004009, 0.0663, 0.7177, 0.02262, 0.7011, 0.02502, 0.6534, 0.07002, 0.6725, 0.06746, 0.7565, 0.02812, 0.7434, 0.02262, 0.7011, 0.0663, 0.7177, 0.7562, 0.0204, 0.7561, 0.04722, 0.7139, 0.02947, 0.7182, 1.318e-08, 0.09624, 0.3831, 0.07705, 0.3453, 0.1221, 0.3426, 0.1386, 0.3846, 0.07705, 0.3453, 0.05897, 0.2982, 0.1057, 0.292, 0.1221, 0.3426, 0.1386, 0.3846, 0.1221, 0.3426, 0.1749, 0.3363, 0.1889, 0.3813, 0.1221, 0.3426, 0.1057, 0.292, 0.1602, 0.283, 0.1749, 0.3363, 0.6933, 0.5384, 0.6851, 0.5667, 0.662, 0.5483, 0.6816, 0.5166, 0.6851, 0.5667, 0.6779, 0.6086, 0.6511, 0.5911, 0.662, 0.5483, 0.04369, 0.3456, 0.02403, 0.3012, 0.05897, 0.2982, 0.07705, 0.3453, 0.02403, 0.3012, 0.009397, 0.2511, 0.04446, 0.2456, 0.05897, 0.2982, 0.05897, 0.2982, 0.04446, 0.2456, 0.09141, 0.2366, 0.1057, 0.292, 0.1057, 0.292, 0.09141, 0.2366, 0.1463, 0.2252, 0.1602, 0.283, 0.1602, 0.283, 0.1463, 0.2252, 0.2052, 0.2126, 0.2185, 0.2714, 0.1749, 0.3363, 0.1602, 0.283, 0.2185, 0.2714, 0.2312, 0.326, 0.1889, 0.3813, 0.1749, 0.3363, 0.2312, 0.326, 0.2427, 0.3724, 0.2009, 0.4142, 0.1889, 0.3813, 0.2427, 0.3724, 0.2525, 0.4065, 0.1524, 0.415, 0.1386, 0.3846, 0.1889, 0.3813, 0.2009, 0.4142, 0.1115, 0.4092, 0.09624, 0.3831, 0.1386, 0.3846, 0.1524, 0.415, 0.9209, 0.1672, 0.8825, 0.1643, 0.8858, 0.1199, 0.9286, 0.1246, 0.8825, 0.1643, 0.8455, 0.1668, 0.844, 0.1241, 0.8858, 0.1199, 0.9286, 0.1246, 0.8858, 0.1199, 0.8921, 0.07539, 0.9377, 0.08055, 0.8858, 0.1199, 0.844, 0.1241, 0.8472, 0.08005, 0.8921, 0.07539, 0.9441, 0.2064, 0.918, 0.2074, 0.9209, 0.1672, 0.9547, 0.1787, 0.918, 0.2074, 0.8824, 0.2077, 0.8825, 0.1643, 0.9209, 0.1672, 0.8824, 0.2077, 0.8483, 0.207, 0.8455, 0.1668, 0.8825, 0.1643, 0.8483, 0.207, 0.825, 0.2057, 0.8153, 0.1779, 0.8455, 0.1668, 0.8455, 0.1668, 0.8153, 0.1779, 0.8083, 0.1383, 0.844, 0.1241, 0.1125, 0.7662, 0.06746, 0.7565, 0.0663, 0.7177, 0.1154, 0.7289, 0.1154, 0.7289, 0.0663, 0.7177, 0.07002, 0.6725, 0.1204, 0.6853, 0.1651, 0.7343, 0.1154, 0.7289, 0.1204, 0.6853, 0.1711, 0.6912, 0.9377, 0.08055, 0.8921, 0.07539, 0.9012, 0.03308, 0.9478, 0.03802, 0.9787, 0.09564, 0.9377, 0.08055, 0.9478, 0.03802, 0.9897, 0.05227, 0.9671, 0.1392, 0.9286, 0.1246, 0.9377, 0.08055, 0.9787, 0.09564, 0.9547, 0.1787, 0.9209, 0.1672, 0.9286, 0.1246, 0.9671, 0.1392, 0.03513, 0.1917, 0.03124, 0.1406, 0.07377, 0.1266, 0.08069, 0.1802, 0.03124, 0.1406, 0.03211, 0.09645, 0.0703, 0.07945, 0.07377, 0.1266, 0.08069, 0.1802, 0.07377, 0.1266, 0.1246, 0.1115, 0.1343, 0.1669, 0.07377, 0.1266, 0.0703, 0.07945, 0.1176, 0.06261, 0.1246, 0.1115, 0.009397, 0.2511, 0.001241, 0.1994, 0.03513, 0.1917, 0.04446, 0.2456, 0.001241, 0.1994, 3.798e-09, 0.1503, 0.03124, 0.1406, 0.03513, 0.1917, 0.9718, 0.2671, 0.9567, 0.2321, 0.9801, 0.2035, 1.0, 0.2369, 0.9567, 0.2321, 0.9441, 0.2064, 0.9547, 0.1787, 0.9801, 0.2035, 0.9801, 0.2035, 0.9547, 0.1787, 0.9671, 0.1392, 0.9974, 0.1644, 0.0703, 0.07945, 0.06898, 0.04236, 0.1135, 0.02374, 0.1176, 0.06261, 0.1176, 0.06261, 0.1135, 0.02374, 0.1637, 0.009656, 0.1703, 0.0487, 0.1246, 0.1115, 0.1176, 0.06261, 0.1703, 0.0487, 0.1801, 0.0978, 0.1343, 0.1669, 0.1246, 0.1115, 0.1801, 0.0978, 0.1921, 0.1536, 0.1463, 0.2252, 0.1343, 0.1669, 0.1921, 0.1536, 0.2052, 0.2126, 0.09141, 0.2366, 0.08069, 0.1802, 0.1343, 0.1669, 0.1463, 0.2252, 0.04446, 0.2456, 0.03513, 0.1917, 0.08069, 0.1802, 0.09141, 0.2366, 0.6168, 0.5067, 0.5791, 0.5001, 0.576, 0.4644, 0.6182, 0.4729, 0.5791, 0.5001, 0.5381, 0.5026, 0.5299, 0.4683, 0.576, 0.4644, 0.6182, 0.4729, 0.576, 0.4644, 0.5714, 0.4326, 0.6162, 0.4418, 0.576, 0.4644, 0.5299, 0.4683, 0.5219, 0.4369, 0.5714, 0.4326, 0.6379, 0.5466, 0.6152, 0.5426, 0.6168, 0.5067, 0.6459, 0.524, 0.6152, 0.5426, 0.5802, 0.5394, 0.5791, 0.5001, 0.6168, 0.5067, 0.5802, 0.5394, 0.5424, 0.5389, 0.5381, 0.5026, 0.5791, 0.5001, 0.5424, 0.5389, 0.5136, 0.5401, 0.5004, 0.5164, 0.5381, 0.5026, 0.5381, 0.5026, 0.5004, 0.5164, 0.4854, 0.4856, 0.5299, 0.4683, 0.5299, 0.4683, 0.4854, 0.4856, 0.4731, 0.4551, 0.5219, 0.4369, 0.5219, 0.4369, 0.4731, 0.4551, 0.4648, 0.4282, 0.5151, 0.4103, 0.5714, 0.4326, 0.5219, 0.4369, 0.5151, 0.4103, 0.5658, 0.406, 0.6162, 0.4418, 0.5714, 0.4326, 0.5658, 0.406, 0.6114, 0.4153, 0.3029, 0.3922, 0.3087, 0.4106, 0.2599, 0.425, 0.2525, 0.4065, 0.6511, 0.4942, 0.6182, 0.4729, 0.6162, 0.4418, 0.6509, 0.4643, 0.6459, 0.524, 0.6168, 0.5067, 0.6182, 0.4729, 0.6511, 0.4942, 0.7389, 0.2428, 0.726, 0.2932, 0.6773, 0.2891, 0.6878, 0.2348, 0.726, 0.2932, 0.7127, 0.3362, 0.6677, 0.3371, 0.6773, 0.2891, 0.6878, 0.2348, 0.6773, 0.2891, 0.6222, 0.2841, 0.6304, 0.2268, 0.6773, 0.2891, 0.6677, 0.3371, 0.6157, 0.3355, 0.6222, 0.2841, 0.7906, 0.1998, 0.78, 0.2511, 0.7389, 0.2428, 0.7491, 0.1889, 0.78, 0.2511, 0.7648, 0.2982, 0.726, 0.2932, 0.7389, 0.2428, 0.7648, 0.2982, 0.7468, 0.3368, 0.7127, 0.3362, 0.726, 0.2932, 0.8319, 0.5616, 0.8187, 0.534, 0.8284, 0.5115, 0.8565, 0.5414, 0.7127, 0.3362, 0.7038, 0.3692, 0.6617, 0.3757, 0.6677, 0.3371, 0.6677, 0.3371, 0.6617, 0.3757, 0.6122, 0.3773, 0.6157, 0.3355, 0.6157, 0.3355, 0.6122, 0.3773, 0.56, 0.3732, 0.561, 0.3303, 0.6222, 0.2841, 0.6157, 0.3355, 0.561, 0.3303, 0.5648, 0.2775, 0.6304, 0.2268, 0.6222, 0.2841, 0.5648, 0.2775, 0.5709, 0.2189, 0.6393, 0.1674, 0.6304, 0.2268, 0.5709, 0.2189, 0.579, 0.1585, 0.6973, 0.1778, 0.6878, 0.2348, 0.6304, 0.2268, 0.6393, 0.1674, 0.7491, 0.1889, 0.7389, 0.2428, 0.6878, 0.2348, 0.6973, 0.1778])
_ca = me_cube.color_attributes.new('Attribute', 'BYTE_COLOR', 'CORNER')
_ca.data.foreach_set('color', [1.0, 1.0, 1.0, 1.0, 1.0, 1.0, 1.0, 1.0, 1.0, 1.0, 1.0, 1.0, 1.0, 1.0, 1.0, 1.0, 1.0, 1.0, 1.0, 1.0, 1.0, 1.0, 1.0, 1.0, 1.0, 1.0, 1.0, 1.0, 1.0, 1.0, 1.0, 1.0, 1.0, 1.0, 1.0, 1.0, 1.0, 1.0, 1.0, 1.0, 1.0, 1.0, 1.0, 1.0, 1.0, 1.0, 1.0, 1.0, 1.0, 1.0, 1.0, 1.0, 1.0, 1.0, 1.0, 1.0, 1.0, 1.0, 1.0, 1.0, 1.0, 1.0, 1.0, 1.0, 1.0, 1.0, 1.0, 1.0, 1.0, 1.0, 1.0, 1.0, 1.0, 1.0, 1.0, 1.0, 1.0, 1.0, 1.0, 1.0, 1.0, 1.0, 1.0, 1.0, 1.0, 1.0, 1.0, 1.0, 1.0, 1.0, 1.0, 1.0, 1.0, 1.0, 1.0, 1.0, 1.0, 1.0, 1.0, 1.0, 1.0, 1.0, 1.0, 1.0, 1.0, 1.0, 1.0, 1.0, 1.0, 1.0, 1.0, 1.0, 1.0, 1.0, 1.0, 1.0, 1.0, 1.0, 1.0, 1.0, 1.0, 1.0, 1.0, 1.0, 1.0, 1.0, 1.0, 1.0, 1.0, 1.0, 1.0, 1.0, 1.0, 1.0, 1.0, 1.0, 1.0, 1.0, 1.0, 1.0, 1.0, 1.0, 1.0, 1.0, 1.0, 1.0, 1.0, 1.0, 1.0, 1.0, 1.0, 1.0, 1.0, 1.0, 1.0, 1.0, 1.0, 1.0, 1.0, 1.0, 1.0, 1.0, 1.0, 1.0, 1.0, 1.0, 1.0, 1.0, 1.0, 1.0, 1.0, 1.0, 1.0, 1.0, 1.0, 1.0, 1.0, 1.0, 1.0, 1.0, 1.0, 1.0, 1.0, 1.0, 1.0, 1.0, 1.0, 1.0, 1.0, 1.0, 1.0, 1.0, 1.0, 1.0, 1.0, 1.0, 1.0, 1.0, 1.0, 1.0, 1.0, 1.0, 1.0, 1.0, 1.0, 1.0, 1.0, 1.0, 1.0, 1.0, 1.0, 1.0, 1.0, 1.0, 1.0, 1.0, 1.0, 1.0, 1.0, 1.0, 1.0, 1.0, 1.0, 1.0, 1.0, 1.0, 1.0, 1.0, 1.0, 1.0, 1.0, 1.0, 1.0, 1.0, 1.0, 1.0, 1.0, 1.0, 1.0, 1.0, 1.0, 1.0, 1.0, 1.0, 1.0, 1.0, 1.0, 1.0, 1.0, 1.0, 1.0, 1.0, 1.0, 1.0, 1.0, 1.0, 1.0, 1.0, 1.0, 1.0, 1.0, 1.0, 1.0, 1.0, 1.0, 1.0, 1.0, 1.0, 1.0, 1.0, 1.0, 1.0, 1.0, 1.0, 1.0, 1.0, 1.0, 1.0, 1.0, 1.0, 1.0, 1.0, 1.0, 1.0, 1.0, 1.0, 1.0, 1.0, 1.0, 1.0, 1.0, 1.0, 1.0, 1.0, 1.0, 1.0, 1.0, 1.0, 1.0, 1.0, 1.0, 1.0, 1.0, 1.0, 1.0, 1.0, 1.0, 1.0, 1.0, 1.0, 1.0, 1.0, 1.0, 1.0, 1.0, 1.0, 1.0, 1.0, 1.0, 1.0, 1.0, 1.0, 1.0, 1.0, 1.0, 1.0, 1.0, 1.0, 1.0, 1.0, 1.0, 1.0, 1.0, 1.0, 1.0, 1.0, 1.0, 1.0, 1.0, 1.0, 1.0, 1.0, 1.0, 1.0, 1.0, 1.0, 1.0, 1.0, 1.0, 1.0, 1.0, 1.0, 1.0, 1.0, 1.0, 1.0, 1.0, 1.0, 1.0, 1.0, 1.0, 1.0, 1.0, 1.0, 1.0, 1.0, 1.0, 1.0, 1.0, 1.0, 1.0, 1.0, 1.0, 1.0, 1.0, 1.0, 1.0, 1.0, 1.0, 1.0, 1.0, 1.0, 1.0, 1.0, 1.0, 1.0, 1.0, 1.0, 1.0, 1.0, 1.0, 1.0, 1.0, 1.0, 1.0, 1.0, 1.0, 1.0, 1.0, 1.0, 1.0, 1.0, 1.0, 1.0, 1.0, 1.0, 1.0, 1.0, 1.0, 1.0, 1.0, 1.0, 1.0, 1.0, 1.0, 1.0, 1.0, 1.0, 1.0, 1.0, 1.0, 1.0, 1.0, 1.0, 1.0, 1.0, 1.0, 1.0, 1.0, 1.0, 1.0, 1.0, 1.0, 1.0, 1.0, 1.0, 1.0, 1.0, 1.0, 1.0, 1.0, 1.0, 1.0, 1.0, 1.0, 1.0, 1.0, 1.0, 1.0, 1.0, 1.0, 1.0, 1.0, 1.0, 1.0, 1.0, 1.0, 1.0, 1.0, 1.0, 1.0, 1.0, 1.0, 1.0, 1.0, 1.0, 1.0, 1.0, 1.0, 1.0, 1.0, 1.0, 1.0, 1.0, 1.0, 1.0, 1.0, 1.0, 1.0, 1.0, 1.0, 1.0, 1.0, 1.0, 1.0, 1.0, 1.0, 1.0, 1.0, 1.0, 1.0, 1.0, 1.0, 1.0, 1.0, 1.0, 1.0, 1.0, 1.0, 1.0, 1.0, 1.0, 1.0, 1.0, 1.0, 1.0, 1.0, 1.0, 1.0, 1.0, 1.0, 1.0, 1.0, 1.0, 1.0, 1.0, 1.0, 1.0, 1.0, 1.0, 1.0, 1.0, 1.0, 1.0, 1.0, 1.0, 1.0, 1.0, 1.0, 1.0, 1.0, 1.0, 1.0, 1.0, 1.0, 1.0, 1.0, 1.0, 1.0, 1.0, 1.0, 1.0, 1.0, 1.0, 1.0, 1.0, 1.0, 1.0, 1.0, 1.0, 1.0, 1.0, 1.0, 1.0, 1.0, 1.0, 1.0, 1.0, 1.0, 1.0, 1.0, 1.0, 1.0, 1.0, 1.0, 1.0, 1.0, 1.0, 1.0, 1.0, 1.0, 1.0, 1.0, 1.0, 1.0, 1.0, 1.0, 1.0, 1.0, 1.0, 1.0, 1.0, 1.0, 1.0, 1.0, 1.0, 1.0, 1.0, 1.0, 1.0, 1.0, 1.0, 1.0, 1.0, 1.0, 1.0, 1.0, 1.0, 1.0, 1.0, 1.0, 1.0, 1.0, 1.0, 1.0, 1.0, 1.0, 1.0, 1.0, 1.0, 1.0, 1.0, 1.0, 1.0, 1.0, 1.0, 1.0, 1.0, 1.0, 1.0, 1.0, 1.0, 1.0, 1.0, 1.0, 1.0, 1.0, 1.0, 1.0, 1.0, 1.0, 1.0, 1.0, 1.0, 1.0, 1.0, 1.0, 1.0, 1.0, 1.0, 1.0, 1.0, 1.0, 1.0, 1.0, 1.0, 1.0, 1.0, 1.0, 1.0, 1.0, 1.0, 1.0, 1.0, 1.0, 1.0, 1.0, 1.0, 1.0, 1.0, 1.0, 1.0, 1.0, 1.0, 1.0, 1.0, 1.0, 1.0, 1.0, 1.0, 1.0, 1.0, 1.0, 1.0, 1.0, 1.0, 1.0, 1.0, 1.0, 1.0, 1.0, 1.0, 1.0, 1.0, 1.0, 1.0, 1.0, 1.0, 1.0, 1.0, 1.0, 1.0, 1.0, 1.0, 1.0, 1.0, 1.0, 1.0, 1.0, 1.0, 1.0, 1.0, 1.0, 1.0, 1.0, 1.0, 1.0, 1.0, 1.0, 1.0, 1.0, 1.0, 1.0, 1.0, 1.0, 1.0, 1.0, 1.0, 1.0, 1.0, 1.0, 1.0, 1.0, 1.0, 1.0, 1.0, 1.0, 1.0, 1.0, 1.0, 1.0, 1.0, 1.0, 1.0, 1.0, 1.0, 1.0, 1.0, 1.0, 1.0, 1.0, 1.0, 1.0, 1.0, 1.0, 1.0, 1.0, 1.0, 1.0, 1.0, 1.0, 1.0, 1.0, 1.0, 1.0, 1.0, 1.0, 1.0, 1.0, 1.0, 1.0, 1.0, 1.0, 1.0, 1.0, 1.0, 1.0, 1.0, 1.0, 1.0, 1.0, 1.0, 1.0, 1.0, 1.0, 1.0, 1.0, 1.0, 1.0, 1.0, 1.0, 1.0, 1.0, 1.0, 1.0, 1.0, 1.0, 1.0, 1.0, 1.0, 1.0, 1.0, 1.0, 1.0, 1.0, 1.0, 1.0, 1.0, 1.0, 1.0, 1.0, 1.0, 1.0, 1.0, 1.0, 1.0, 1.0, 1.0, 1.0, 1.0, 1.0, 1.0, 1.0, 1.0, 1.0, 1.0, 1.0, 1.0, 1.0, 1.0, 1.0, 1.0, 1.0, 1.0, 1.0, 1.0, 1.0, 1.0, 1.0, 1.0, 1.0, 1.0, 1.0, 1.0, 1.0, 1.0, 1.0, 1.0, 1.0, 1.0, 1.0, 1.0, 1.0, 1.0, 1.0, 1.0, 1.0, 1.0, 1.0, 1.0, 1.0, 1.0, 1.0, 1.0, 1.0, 1.0, 1.0, 1.0, 1.0, 1.0, 1.0, 1.0, 1.0, 1.0, 1.0, 1.0, 1.0, 1.0, 1.0, 1.0, 1.0, 1.0, 1.0, 1.0, 1.0, 1.0, 1.0, 1.0, 1.0, 1.0, 1.0, 1.0, 1.0, 1.0, 1.0, 1.0, 1.0, 1.0, 1.0, 1.0, 1.0, 1.0, 1.0, 1.0, 1.0, 1.0, 1.0, 1.0, 1.0, 1.0, 1.0, 1.0, 1.0, 1.0, 1.0, 1.0, 1.0, 1.0, 1.0, 1.0, 1.0, 1.0, 1.0, 1.0, 1.0, 1.0, 1.0, 1.0, 1.0, 1.0, 1.0, 1.0, 1.0, 1.0, 1.0, 1.0, 1.0, 1.0, 1.0, 1.0, 1.0, 1.0, 1.0, 1.0, 1.0, 1.0, 1.0, 1.0, 1.0, 1.0, 1.0, 1.0, 1.0, 1.0, 1.0, 1.0, 1.0, 1.0, 1.0, 1.0, 1.0, 1.0, 1.0, 1.0, 1.0, 1.0, 1.0, 1.0, 1.0, 1.0, 1.0, 1.0, 1.0, 1.0, 1.0, 1.0, 1.0, 1.0, 1.0, 1.0, 1.0, 1.0, 1.0, 1.0, 1.0, 1.0, 1.0, 1.0, 1.0, 1.0, 1.0, 1.0, 1.0, 1.0, 1.0, 1.0, 1.0, 1.0, 1.0, 1.0, 1.0, 1.0, 1.0, 1.0, 1.0, 1.0, 1.0, 1.0, 1.0, 1.0, 1.0, 1.0, 1.0, 1.0, 1.0, 1.0, 1.0, 1.0, 1.0, 1.0, 1.0, 1.0, 1.0, 1.0, 1.0, 1.0, 1.0, 1.0, 1.0, 1.0, 1.0, 1.0, 1.0, 1.0, 1.0, 1.0, 1.0, 1.0, 1.0, 1.0, 1.0, 1.0, 1.0, 1.0, 1.0, 1.0, 1.0, 1.0, 1.0, 1.0, 1.0, 1.0, 1.0, 1.0, 1.0, 1.0, 1.0, 1.0, 1.0, 1.0, 1.0, 1.0, 1.0, 1.0, 1.0, 1.0, 1.0, 1.0, 1.0, 1.0, 1.0, 1.0, 1.0, 1.0, 1.0, 1.0, 1.0, 1.0, 1.0, 1.0, 1.0, 1.0, 1.0, 1.0, 1.0, 1.0, 1.0, 1.0, 1.0, 1.0, 1.0, 1.0, 1.0, 1.0, 1.0, 1.0, 1.0, 1.0, 1.0, 1.0, 1.0, 1.0, 1.0, 1.0, 1.0, 1.0, 1.0, 1.0, 1.0, 1.0, 1.0, 1.0, 1.0, 1.0, 1.0, 1.0, 1.0, 1.0, 1.0, 1.0, 1.0, 1.0, 1.0, 1.0, 1.0, 1.0, 1.0, 1.0, 1.0, 1.0, 1.0, 1.0, 1.0, 1.0, 1.0, 1.0, 1.0, 1.0, 1.0, 1.0, 1.0, 1.0, 1.0, 1.0, 1.0, 1.0, 1.0, 1.0, 1.0, 1.0, 1.0, 1.0, 1.0, 1.0, 1.0, 1.0, 1.0, 1.0, 1.0, 1.0, 1.0, 1.0, 1.0, 1.0, 1.0, 1.0, 1.0, 1.0, 1.0, 1.0, 1.0, 1.0, 1.0, 1.0, 1.0, 1.0, 1.0, 1.0, 1.0, 1.0, 1.0, 1.0, 1.0, 1.0, 1.0, 1.0, 1.0, 1.0, 1.0, 1.0, 1.0, 1.0, 1.0, 1.0, 1.0, 1.0, 1.0, 1.0, 1.0, 1.0, 1.0, 1.0, 1.0, 1.0, 1.0, 1.0, 1.0, 1.0, 1.0, 1.0, 1.0, 1.0, 1.0, 1.0, 1.0, 1.0, 1.0, 1.0, 1.0, 1.0, 1.0, 1.0, 1.0, 1.0, 1.0, 1.0, 1.0, 1.0, 1.0, 1.0, 1.0, 1.0, 1.0, 1.0, 1.0, 1.0, 1.0, 1.0, 1.0, 1.0, 1.0, 1.0, 1.0, 1.0, 1.0, 1.0, 1.0, 1.0, 1.0, 1.0, 1.0, 1.0, 1.0, 1.0, 1.0, 1.0, 1.0, 1.0, 1.0, 1.0, 1.0, 1.0, 1.0, 1.0, 1.0, 1.0, 1.0, 1.0, 1.0, 1.0, 1.0, 1.0, 1.0, 1.0, 1.0, 1.0, 1.0, 1.0, 1.0, 1.0, 1.0, 1.0, 1.0, 1.0, 1.0, 1.0, 1.0, 1.0, 1.0, 1.0, 1.0, 1.0, 1.0, 1.0, 1.0, 1.0, 1.0, 1.0, 1.0, 1.0, 1.0, 1.0, 1.0, 1.0, 1.0, 1.0, 1.0, 1.0, 1.0, 1.0, 1.0, 1.0, 1.0, 1.0, 1.0, 1.0, 1.0, 1.0, 1.0, 1.0, 1.0, 1.0, 1.0, 1.0, 1.0, 1.0, 1.0, 1.0, 1.0, 1.0, 1.0, 1.0, 1.0, 1.0, 1.0, 1.0, 1.0, 1.0, 1.0, 1.0, 1.0, 1.0, 1.0, 1.0, 1.0, 1.0, 1.0, 1.0, 1.0, 1.0, 1.0, 1.0, 1.0, 1.0, 1.0, 1.0, 1.0, 1.0, 1.0, 1.0, 1.0, 1.0, 1.0, 1.0, 1.0, 1.0, 1.0, 1.0, 1.0, 1.0, 1.0, 1.0, 1.0, 1.0, 1.0, 1.0, 1.0, 1.0, 1.0, 1.0, 1.0, 1.0, 1.0, 1.0, 1.0, 1.0, 1.0, 1.0, 1.0, 1.0, 1.0, 1.0, 1.0, 1.0, 1.0, 1.0, 1.0, 1.0, 1.0, 1.0, 1.0, 1.0, 1.0, 1.0, 1.0, 1.0, 1.0, 1.0, 1.0, 1.0, 1.0, 1.0, 1.0, 1.0, 1.0, 1.0, 1.0, 1.0, 1.0, 1.0, 1.0, 1.0, 1.0, 1.0, 1.0, 1.0, 1.0, 1.0, 1.0, 1.0, 1.0, 1.0, 1.0, 1.0, 1.0, 1.0, 1.0, 1.0, 1.0, 1.0, 1.0, 1.0, 1.0, 1.0, 1.0, 1.0, 1.0, 1.0, 1.0, 1.0, 1.0, 1.0, 1.0, 1.0, 1.0, 1.0, 1.0, 1.0, 1.0, 1.0, 1.0, 1.0, 1.0, 1.0, 1.0, 1.0, 1.0, 1.0, 1.0, 1.0, 1.0, 1.0, 1.0, 1.0, 1.0, 1.0, 1.0, 1.0, 1.0, 1.0, 1.0, 1.0, 1.0, 1.0, 1.0, 1.0, 1.0, 1.0, 1.0, 1.0, 1.0, 1.0, 1.0, 1.0, 1.0, 1.0, 1.0, 1.0, 1.0, 1.0, 1.0, 1.0, 1.0, 1.0, 1.0, 1.0, 1.0, 1.0, 1.0, 1.0, 1.0, 1.0, 1.0, 1.0, 1.0, 1.0, 1.0, 1.0, 1.0, 1.0, 1.0, 1.0, 1.0, 1.0, 1.0, 1.0, 1.0, 1.0, 1.0, 1.0, 1.0, 1.0, 1.0, 1.0, 1.0, 1.0, 1.0, 1.0, 1.0, 1.0, 1.0, 1.0, 1.0, 1.0, 1.0, 1.0, 1.0, 1.0, 1.0, 1.0, 1.0, 1.0, 1.0, 1.0, 1.0, 1.0, 1.0, 1.0, 1.0, 1.0, 1.0, 1.0, 1.0, 1.0, 1.0, 1.0, 1.0, 1.0, 1.0, 1.0, 1.0, 1.0, 1.0, 1.0, 1.0, 1.0, 1.0, 1.0, 1.0, 1.0, 1.0, 1.0, 1.0, 1.0, 1.0, 1.0, 1.0, 1.0, 1.0, 1.0, 1.0, 1.0, 1.0, 1.0, 1.0, 1.0, 1.0, 1.0, 1.0, 1.0, 1.0, 1.0, 1.0, 1.0, 1.0, 1.0, 1.0, 1.0, 1.0, 1.0, 1.0, 1.0, 1.0, 1.0, 1.0, 1.0, 1.0, 1.0, 1.0, 1.0, 1.0, 1.0, 1.0, 1.0, 1.0, 1.0, 1.0, 1.0, 1.0, 1.0, 1.0, 1.0, 1.0, 1.0, 1.0, 1.0, 1.0, 1.0, 1.0, 1.0, 1.0, 1.0, 1.0, 1.0, 1.0, 1.0, 1.0, 1.0, 1.0, 1.0, 1.0, 1.0, 1.0, 1.0, 1.0, 1.0, 1.0, 1.0, 1.0, 1.0, 1.0, 1.0, 1.0, 1.0, 1.0, 1.0, 1.0, 1.0, 1.0, 1.0, 1.0, 1.0, 1.0, 1.0, 1.0, 1.0, 1.0, 1.0, 1.0, 1.0, 1.0, 1.0, 1.0, 1.0, 1.0, 1.0, 1.0, 1.0, 1.0, 1.0, 1.0, 1.0, 1.0, 1.0, 1.0, 1.0, 1.0, 1.0, 1.0, 1.0, 1.0, 1.0, 1.0, 1.0, 1.0, 1.0, 1.0, 1.0, 1.0, 1.0, 1.0, 1.0, 1.0, 1.0, 1.0, 1.0, 1.0, 1.0, 1.0, 1.0, 1.0, 1.0, 1.0, 1.0, 1.0, 1.0, 1.0, 1.0, 1.0, 1.0, 1.0, 1.0, 1.0, 1.0, 1.0, 1.0, 1.0, 1.0, 1.0, 1.0, 1.0, 1.0, 1.0, 1.0, 1.0, 1.0, 1.0, 1.0, 1.0, 1.0, 1.0, 1.0, 1.0, 1.0, 1.0, 1.0, 1.0, 1.0, 1.0, 1.0, 1.0, 1.0, 1.0, 1.0, 1.0, 1.0, 1.0, 1.0, 1.0, 1.0, 1.0, 1.0, 1.0, 1.0, 1.0, 1.0, 1.0, 1.0, 1.0, 1.0, 1.0, 1.0, 1.0, 1.0, 1.0, 1.0, 1.0, 1.0, 1.0, 1.0, 1.0, 1.0, 1.0, 1.0, 1.0, 1.0, 1.0, 1.0, 1.0, 1.0, 1.0, 1.0, 1.0, 1.0, 1.0, 1.0, 1.0, 1.0, 1.0, 1.0, 1.0, 1.0, 1.0, 1.0, 1.0, 1.0, 1.0, 1.0, 1.0, 1.0, 1.0, 1.0, 1.0, 1.0, 1.0, 1.0, 1.0, 1.0, 1.0, 1.0, 1.0, 1.0, 1.0, 1.0, 1.0, 1.0, 1.0, 1.0, 1.0, 1.0, 1.0, 1.0, 1.0, 1.0, 1.0, 1.0, 1.0, 1.0, 1.0, 1.0, 1.0, 1.0, 1.0, 1.0, 1.0, 1.0, 1.0, 1.0, 1.0, 1.0, 1.0, 1.0, 1.0, 1.0, 1.0, 1.0, 1.0, 1.0, 1.0, 1.0, 1.0, 1.0, 1.0, 1.0, 1.0, 1.0, 1.0, 1.0, 1.0, 1.0, 1.0, 1.0, 1.0, 1.0, 1.0, 1.0, 1.0, 1.0, 1.0, 1.0, 1.0, 1.0, 1.0, 1.0, 1.0, 1.0, 1.0, 1.0, 1.0, 1.0, 1.0, 1.0, 1.0, 1.0, 1.0, 1.0, 1.0, 1.0, 1.0, 1.0, 1.0, 1.0, 1.0, 1.0, 1.0, 1.0, 1.0, 1.0, 1.0, 1.0, 1.0, 1.0, 1.0, 1.0, 1.0, 1.0, 1.0, 1.0, 1.0, 1.0, 1.0, 1.0, 1.0, 1.0, 1.0, 1.0, 1.0, 1.0, 1.0, 1.0, 1.0, 1.0, 1.0, 1.0, 1.0, 1.0, 1.0, 1.0, 1.0, 1.0, 1.0, 1.0, 1.0, 1.0, 1.0, 1.0, 1.0, 1.0, 1.0, 1.0, 1.0, 1.0, 1.0, 1.0, 1.0, 1.0, 1.0, 1.0, 1.0, 1.0, 1.0, 1.0, 1.0, 1.0, 1.0, 1.0, 1.0, 1.0, 1.0, 1.0, 1.0, 1.0, 1.0, 1.0, 1.0, 1.0, 1.0, 1.0, 1.0, 1.0, 1.0, 1.0, 1.0, 1.0, 1.0, 1.0, 1.0, 1.0, 1.0, 1.0, 1.0, 1.0, 1.0, 1.0, 1.0, 1.0, 1.0, 1.0, 1.0, 1.0, 1.0, 1.0, 1.0, 1.0, 1.0, 1.0, 1.0, 1.0, 1.0, 1.0, 1.0, 1.0, 1.0, 1.0, 1.0, 1.0, 1.0, 1.0, 1.0, 1.0, 1.0, 1.0, 1.0, 1.0, 1.0, 1.0, 1.0, 1.0, 1.0, 1.0, 1.0, 1.0, 1.0, 1.0, 1.0, 1.0, 1.0, 1.0, 1.0, 1.0, 1.0, 1.0, 1.0, 1.0, 1.0, 1.0, 1.0, 1.0, 1.0, 1.0, 1.0, 1.0, 1.0, 1.0, 1.0, 1.0, 1.0, 1.0, 1.0, 1.0, 1.0, 1.0, 1.0, 1.0, 1.0, 1.0, 1.0, 1.0, 1.0, 1.0, 1.0, 1.0, 1.0, 1.0, 1.0, 1.0, 1.0, 1.0, 1.0, 1.0, 1.0, 1.0, 1.0, 1.0, 1.0, 1.0, 1.0, 1.0, 1.0, 1.0, 1.0, 1.0, 1.0, 1.0, 1.0, 1.0, 1.0, 1.0, 1.0, 1.0, 1.0, 1.0, 1.0, 1.0, 1.0, 1.0, 1.0, 1.0, 1.0, 1.0, 1.0, 1.0, 1.0, 1.0, 1.0, 1.0, 1.0, 1.0, 1.0, 1.0, 1.0, 1.0, 1.0, 1.0, 1.0, 1.0, 1.0, 1.0, 1.0, 1.0, 1.0, 1.0, 1.0, 1.0, 1.0, 1.0, 1.0, 1.0, 1.0, 1.0, 1.0, 1.0, 1.0, 1.0, 1.0, 1.0, 1.0, 1.0, 1.0, 1.0, 1.0, 1.0, 1.0, 1.0, 1.0, 1.0, 1.0, 1.0, 1.0, 1.0, 1.0, 1.0, 1.0, 1.0, 1.0, 1.0, 1.0, 1.0, 1.0, 1.0, 1.0, 1.0, 1.0, 1.0, 1.0, 1.0, 1.0, 1.0, 1.0, 1.0, 1.0, 1.0, 1.0, 1.0, 1.0, 1.0, 1.0, 1.0, 1.0, 1.0, 1.0, 1.0, 1.0, 1.0, 1.0, 1.0, 1.0, 1.0, 1.0, 1.0, 1.0, 1.0, 1.0, 1.0, 1.0, 1.0, 1.0, 1.0, 1.0, 1.0, 1.0, 1.0, 1.0, 1.0, 1.0, 1.0, 1.0, 1.0, 1.0, 1.0, 1.0, 1.0, 1.0, 1.0, 1.0, 1.0, 1.0, 1.0, 1.0, 1.0, 1.0, 1.0, 1.0, 1.0, 1.0, 1.0, 1.0, 1.0, 1.0, 1.0, 1.0, 1.0, 1.0, 1.0, 1.0, 1.0, 1.0, 1.0, 1.0, 1.0, 1.0, 1.0, 1.0, 1.0, 1.0, 1.0, 1.0, 1.0, 1.0, 1.0, 1.0, 1.0, 1.0, 1.0, 1.0, 1.0, 1.0, 1.0, 1.0, 1.0, 1.0, 1.0, 1.0, 1.0, 1.0, 1.0, 1.0, 1.0, 1.0, 1.0, 1.0, 1.0, 1.0, 1.0, 1.0, 1.0, 1.0, 1.0, 1.0, 1.0, 1.0, 1.0, 1.0, 1.0, 1.0, 1.0, 1.0, 1.0, 1.0, 1.0, 1.0, 1.0, 1.0, 1.0, 1.0, 1.0, 1.0, 1.0, 1.0, 1.0, 1.0, 1.0, 1.0, 1.0, 1.0, 1.0, 1.0, 1.0, 1.0, 1.0, 1.0, 1.0, 1.0, 1.0, 1.0, 1.0, 1.0, 1.0, 1.0, 1.0, 1.0, 1.0, 1.0, 1.0, 1.0, 1.0, 1.0, 1.0, 1.0, 1.0, 1.0, 1.0, 1.0, 1.0, 1.0, 1.0, 1.0, 1.0, 1.0, 1.0, 1.0, 1.0, 1.0, 1.0, 1.0, 1.0, 1.0, 1.0, 1.0, 1.0, 1.0, 1.0, 1.0, 1.0, 1.0, 1.0, 1.0, 1.0, 1.0, 1.0, 1.0, 1.0, 1.0, 1.0, 1.0, 1.0, 1.0, 1.0, 1.0, 1.0, 1.0, 1.0, 1.0, 1.0, 1.0, 1.0, 1.0, 1.0, 1.0, 1.0, 1.0, 1.0, 1.0, 1.0, 1.0, 1.0, 1.0, 1.0, 1.0, 1.0, 1.0, 1.0, 1.0, 1.0, 1.0, 1.0, 1.0, 1.0, 1.0, 1.0, 1.0, 1.0, 1.0, 1.0, 1.0, 1.0, 1.0, 1.0, 1.0, 1.0, 1.0, 1.0, 1.0, 1.0, 1.0, 1.0, 1.0, 1.0, 1.0, 1.0, 1.0, 1.0, 1.0, 1.0, 1.0, 1.0, 1.0, 1.0, 1.0, 1.0, 1.0, 1.0, 1.0, 1.0, 1.0, 1.0, 1.0, 1.0, 1.0, 1.0, 1.0, 1.0, 1.0, 1.0, 1.0, 1.0, 1.0, 1.0, 1.0, 1.0, 1.0, 1.0, 1.0, 1.0, 1.0, 1.0, 1.0, 1.0, 1.0, 1.0, 1.0, 1.0, 1.0, 1.0, 1.0, 1.0, 1.0, 1.0, 1.0, 1.0, 1.0, 1.0, 1.0, 1.0, 1.0, 1.0, 1.0, 1.0, 1.0, 1.0, 1.0, 1.0, 1.0, 1.0, 1.0, 1.0, 1.0, 1.0, 1.0, 1.0, 1.0, 1.0, 1.0, 1.0, 1.0, 1.0, 1.0, 1.0, 1.0, 1.0, 1.0, 1.0, 1.0, 1.0, 1.0, 1.0, 1.0, 1.0, 1.0, 1.0, 1.0, 1.0, 1.0, 1.0, 1.0, 1.0, 1.0, 1.0, 1.0, 1.0, 1.0, 1.0, 1.0, 1.0, 1.0, 1.0, 1.0, 1.0, 1.0, 1.0, 1.0, 1.0, 1.0, 1.0, 1.0, 1.0, 1.0, 1.0, 1.0, 1.0, 1.0, 1.0, 1.0, 1.0, 1.0, 1.0, 1.0, 1.0, 1.0, 1.0, 1.0, 1.0, 1.0, 1.0, 1.0, 1.0, 1.0, 1.0, 1.0, 1.0, 1.0, 1.0, 1.0, 1.0, 1.0, 1.0, 1.0, 1.0, 1.0, 1.0, 1.0, 1.0, 1.0, 1.0, 1.0, 1.0, 1.0, 1.0, 1.0, 1.0, 1.0, 1.0, 1.0, 1.0, 1.0, 1.0, 1.0, 1.0, 1.0, 1.0, 1.0, 1.0, 1.0, 1.0, 1.0, 1.0, 1.0, 1.0, 1.0, 1.0, 1.0, 1.0, 1.0, 1.0, 1.0, 1.0, 1.0, 1.0, 1.0, 1.0, 1.0, 1.0, 1.0, 1.0, 1.0, 1.0, 1.0, 1.0, 1.0, 1.0, 1.0, 1.0, 1.0, 1.0, 1.0, 1.0, 1.0, 1.0, 1.0, 1.0, 1.0, 1.0, 1.0, 1.0, 1.0, 1.0, 1.0, 1.0, 1.0, 1.0, 1.0, 1.0, 1.0, 1.0, 1.0, 1.0, 1.0, 1.0, 1.0, 1.0, 1.0, 1.0, 1.0, 1.0, 1.0, 1.0, 1.0, 1.0, 1.0, 1.0, 1.0, 1.0, 1.0, 1.0, 1.0, 1.0, 1.0, 1.0, 1.0, 1.0, 1.0, 1.0, 1.0, 1.0, 1.0, 1.0, 1.0, 1.0, 1.0, 1.0, 1.0, 1.0, 1.0, 1.0, 1.0, 1.0, 1.0, 1.0, 1.0, 1.0, 1.0, 1.0, 1.0, 1.0, 1.0, 1.0, 1.0, 1.0, 1.0, 1.0, 1.0, 1.0, 1.0, 1.0, 1.0, 1.0, 1.0, 1.0, 1.0, 1.0, 1.0, 1.0, 1.0, 1.0, 1.0, 1.0, 1.0, 1.0, 1.0, 1.0, 1.0, 1.0, 1.0, 1.0, 1.0, 1.0, 1.0, 1.0, 1.0, 1.0, 1.0, 1.0, 1.0, 1.0, 1.0, 1.0, 1.0, 1.0, 1.0, 1.0, 1.0, 1.0, 1.0, 1.0, 1.0, 1.0, 1.0, 1.0, 1.0, 1.0, 1.0, 1.0, 1.0, 1.0, 1.0, 1.0, 1.0, 1.0, 1.0, 1.0, 1.0, 1.0, 1.0, 1.0, 1.0, 1.0, 1.0, 1.0, 1.0, 1.0, 1.0, 1.0, 1.0, 1.0, 1.0, 1.0, 1.0, 1.0, 1.0, 1.0, 1.0, 1.0, 1.0, 1.0, 1.0, 1.0, 1.0, 1.0, 1.0, 1.0, 1.0, 1.0, 1.0, 1.0, 1.0, 1.0, 1.0, 1.0, 1.0, 1.0, 1.0, 1.0, 1.0, 1.0, 1.0, 1.0, 1.0, 1.0, 1.0, 1.0, 1.0, 1.0, 1.0, 1.0, 1.0, 1.0, 1.0, 1.0, 1.0, 1.0, 1.0, 1.0, 1.0, 1.0, 1.0, 1.0, 1.0, 1.0, 1.0, 1.0, 1.0, 1.0, 1.0, 1.0, 1.0, 1.0, 1.0, 1.0, 1.0, 1.0, 1.0, 1.0, 1.0, 1.0, 1.0, 1.0, 1.0, 1.0, 1.0, 1.0, 1.0, 1.0, 1.0, 1.0, 1.0, 1.0, 1.0, 1.0, 1.0, 1.0, 1.0, 1.0, 1.0, 1.0, 1.0, 1.0, 1.0, 1.0, 1.0, 1.0, 1.0, 1.0, 1.0, 1.0, 1.0, 1.0, 1.0, 1.0, 1.0, 1.0, 1.0, 1.0, 1.0, 1.0, 1.0, 1.0, 1.0, 1.0, 1.0, 1.0, 1.0, 1.0, 1.0, 1.0, 1.0, 1.0, 1.0, 1.0, 1.0, 1.0, 1.0, 1.0, 1.0, 1.0, 1.0, 1.0, 1.0, 1.0, 1.0, 1.0, 1.0, 1.0, 1.0, 1.0, 1.0, 1.0, 1.0, 1.0, 1.0, 1.0, 1.0, 1.0, 1.0, 1.0, 1.0, 1.0, 1.0, 1.0, 1.0, 1.0, 1.0, 1.0, 1.0, 1.0, 1.0, 1.0, 1.0, 1.0, 1.0, 1.0, 1.0, 1.0, 1.0, 1.0, 1.0, 1.0, 1.0, 1.0, 1.0, 1.0, 1.0, 1.0, 1.0, 1.0, 1.0, 1.0, 1.0, 1.0, 1.0, 1.0, 1.0, 1.0, 1.0, 1.0, 1.0, 1.0, 1.0, 1.0, 1.0, 1.0, 1.0, 1.0, 1.0, 1.0, 1.0, 1.0, 1.0, 1.0, 1.0, 1.0, 1.0, 1.0, 1.0, 1.0, 1.0, 1.0, 1.0, 1.0, 1.0, 1.0, 1.0, 1.0, 1.0, 1.0, 1.0, 1.0, 1.0, 1.0, 1.0, 1.0, 1.0, 1.0, 1.0, 1.0, 1.0, 1.0, 1.0, 1.0, 1.0, 1.0, 1.0, 1.0, 1.0, 1.0, 1.0, 1.0, 1.0, 1.0, 1.0, 1.0, 1.0, 1.0, 1.0, 1.0, 1.0, 1.0, 1.0, 1.0, 1.0, 1.0, 1.0, 1.0, 1.0, 1.0, 1.0, 1.0, 1.0, 1.0, 1.0, 1.0, 1.0, 1.0, 1.0, 1.0, 1.0, 1.0, 1.0, 1.0, 1.0, 1.0, 1.0, 1.0, 1.0, 1.0, 1.0, 1.0, 1.0, 1.0, 1.0, 1.0, 1.0, 1.0, 1.0, 1.0, 1.0, 1.0, 1.0, 1.0, 1.0, 1.0, 1.0, 1.0, 1.0, 1.0, 1.0, 1.0, 1.0, 1.0, 1.0, 1.0, 1.0, 1.0, 1.0, 1.0, 1.0, 1.0, 1.0, 1.0, 1.0, 1.0, 1.0, 1.0, 1.0, 1.0, 1.0, 1.0, 1.0, 1.0, 1.0, 1.0, 1.0, 1.0, 1.0, 1.0, 1.0, 1.0, 1.0, 1.0, 1.0, 1.0, 1.0, 1.0, 1.0, 1.0, 1.0, 1.0, 1.0, 1.0, 1.0, 1.0, 1.0, 1.0, 1.0, 1.0, 1.0, 1.0, 1.0, 1.0, 1.0, 1.0, 1.0, 1.0, 1.0, 1.0, 1.0, 1.0, 1.0, 1.0, 1.0, 1.0, 1.0, 1.0, 1.0, 1.0, 1.0, 1.0, 1.0, 1.0, 1.0, 1.0, 1.0, 1.0, 1.0, 1.0, 1.0, 1.0, 1.0, 1.0, 1.0, 1.0, 1.0, 1.0, 1.0, 1.0, 1.0, 1.0, 1.0, 1.0, 1.0, 1.0, 1.0, 1.0, 1.0, 1.0, 1.0, 1.0, 1.0, 1.0, 1.0, 1.0, 1.0, 1.0, 1.0, 1.0, 1.0, 1.0, 1.0, 1.0, 1.0, 1.0, 1.0, 1.0, 1.0, 1.0, 1.0, 1.0, 1.0, 1.0, 1.0, 1.0, 1.0, 1.0, 1.0, 1.0, 1.0, 1.0, 1.0, 1.0, 1.0, 1.0, 1.0, 1.0, 1.0, 1.0, 1.0, 1.0, 1.0, 1.0, 1.0, 1.0, 1.0, 1.0, 1.0, 1.0, 1.0, 1.0, 1.0, 1.0, 1.0, 1.0, 1.0, 1.0, 1.0, 1.0, 1.0, 1.0, 1.0, 1.0, 1.0, 1.0, 1.0, 1.0, 1.0, 1.0, 1.0, 1.0, 1.0, 1.0, 1.0, 1.0, 1.0, 1.0, 1.0, 1.0, 1.0, 1.0, 1.0, 1.0, 1.0, 1.0, 1.0, 1.0, 1.0, 1.0, 1.0, 1.0, 1.0, 1.0, 1.0, 1.0, 1.0, 1.0, 1.0, 1.0, 1.0, 1.0, 1.0, 1.0, 1.0, 1.0, 1.0, 1.0, 1.0, 1.0, 1.0, 1.0, 1.0, 1.0, 1.0, 1.0, 1.0, 1.0, 1.0, 1.0, 1.0, 1.0, 1.0, 1.0, 1.0, 1.0, 1.0, 1.0, 1.0, 1.0, 1.0, 1.0, 1.0, 1.0, 1.0, 1.0, 1.0, 1.0, 1.0, 1.0, 1.0, 1.0, 1.0, 1.0, 1.0, 1.0, 1.0, 1.0, 1.0, 1.0, 1.0, 1.0, 1.0, 1.0, 1.0, 1.0, 1.0, 1.0, 1.0, 1.0, 1.0, 1.0, 1.0, 1.0, 1.0, 1.0, 1.0, 1.0, 1.0, 1.0, 1.0, 1.0, 1.0, 1.0, 1.0, 1.0, 1.0, 1.0, 1.0, 1.0, 1.0, 1.0, 1.0, 1.0, 1.0, 1.0, 1.0, 1.0, 1.0, 1.0, 1.0, 1.0, 1.0, 1.0, 1.0, 1.0, 1.0, 1.0, 1.0, 1.0, 1.0, 1.0, 1.0, 1.0, 1.0, 1.0, 1.0, 1.0, 1.0, 1.0, 1.0, 1.0, 1.0, 1.0, 1.0, 1.0, 1.0, 1.0, 1.0, 1.0, 1.0, 1.0, 1.0, 1.0, 1.0, 1.0, 1.0, 1.0, 1.0, 1.0, 1.0, 1.0, 1.0, 1.0, 1.0, 1.0, 1.0, 1.0, 1.0, 1.0, 1.0, 1.0, 1.0, 1.0, 1.0, 1.0, 1.0, 1.0, 1.0, 1.0, 1.0, 1.0, 1.0, 1.0, 1.0, 1.0, 1.0, 1.0, 1.0, 1.0, 1.0, 1.0, 1.0, 1.0, 1.0, 1.0, 1.0, 1.0, 1.0, 1.0, 1.0, 1.0, 1.0, 1.0, 1.0, 1.0, 1.0, 1.0, 1.0, 1.0, 1.0, 1.0, 1.0, 1.0, 1.0, 1.0, 1.0, 1.0, 1.0, 1.0, 1.0, 1.0, 1.0, 1.0, 1.0, 1.0, 1.0, 1.0, 1.0, 1.0, 1.0, 1.0, 1.0, 1.0, 1.0, 1.0, 1.0, 1.0, 1.0, 1.0, 1.0, 1.0, 1.0, 1.0, 1.0, 1.0, 1.0, 1.0, 1.0, 1.0, 1.0, 1.0, 1.0, 1.0, 1.0, 1.0, 1.0, 1.0, 1.0, 1.0, 1.0, 1.0, 1.0, 1.0, 1.0, 1.0, 1.0, 1.0, 1.0, 1.0, 1.0, 1.0, 1.0, 1.0, 1.0, 1.0, 1.0, 1.0, 1.0, 1.0, 1.0, 1.0, 1.0, 1.0, 1.0, 1.0, 1.0, 1.0, 1.0, 1.0, 1.0, 1.0, 1.0, 1.0, 1.0, 1.0, 1.0, 1.0, 1.0, 1.0, 1.0, 1.0, 1.0, 1.0, 1.0, 1.0, 1.0, 1.0, 1.0, 1.0, 1.0, 1.0, 1.0, 1.0, 1.0, 1.0, 1.0, 1.0, 1.0, 1.0, 1.0, 1.0, 1.0, 1.0, 1.0, 1.0, 1.0, 1.0, 1.0, 1.0, 1.0, 1.0, 1.0, 1.0, 1.0, 1.0, 1.0, 1.0, 1.0, 1.0, 1.0, 1.0, 1.0, 1.0, 1.0, 1.0, 1.0, 1.0, 1.0, 1.0, 1.0, 1.0, 1.0, 1.0, 1.0, 1.0, 1.0, 1.0, 1.0, 1.0, 1.0, 1.0, 1.0, 1.0, 1.0, 1.0, 1.0, 1.0, 1.0, 1.0, 1.0, 1.0, 1.0, 1.0, 1.0, 1.0, 1.0, 1.0, 1.0, 1.0, 1.0, 1.0, 1.0, 1.0, 1.0, 1.0, 1.0, 1.0, 1.0, 1.0, 1.0, 1.0, 1.0, 1.0, 1.0, 1.0, 1.0, 1.0, 1.0, 1.0, 1.0, 1.0, 1.0, 1.0, 1.0, 1.0, 1.0, 1.0, 1.0, 1.0, 1.0, 1.0, 1.0, 1.0, 1.0, 1.0, 1.0, 1.0, 1.0, 1.0, 1.0, 1.0, 1.0, 1.0, 1.0, 1.0, 1.0, 1.0, 1.0, 1.0, 1.0, 1.0, 1.0, 1.0, 1.0, 1.0, 1.0, 1.0, 1.0, 1.0, 1.0, 1.0, 1.0, 1.0, 1.0, 1.0, 1.0, 1.0, 1.0, 1.0, 1.0, 1.0, 1.0, 1.0, 1.0, 1.0, 1.0, 1.0, 1.0, 1.0, 1.0, 1.0, 1.0, 1.0, 1.0, 1.0, 1.0, 1.0, 1.0, 1.0, 1.0, 1.0, 1.0, 1.0, 1.0, 1.0, 1.0, 1.0, 1.0, 1.0, 1.0, 1.0, 1.0, 1.0, 1.0, 1.0, 1.0, 1.0, 1.0, 1.0, 1.0, 1.0, 1.0, 1.0, 1.0, 1.0, 1.0, 1.0, 1.0, 1.0, 1.0, 1.0, 1.0, 1.0, 1.0, 1.0, 1.0, 1.0, 1.0, 1.0, 1.0, 1.0, 1.0, 1.0, 1.0, 1.0, 1.0, 1.0, 1.0, 1.0, 1.0, 1.0, 1.0, 1.0, 1.0, 1.0, 1.0, 1.0, 1.0, 1.0, 1.0, 1.0, 1.0, 1.0, 1.0, 1.0, 1.0, 1.0, 1.0, 1.0, 1.0, 1.0, 1.0, 1.0, 1.0, 1.0, 1.0, 1.0, 1.0, 1.0, 1.0, 1.0, 1.0, 1.0, 1.0, 1.0, 1.0, 1.0, 1.0, 1.0, 1.0, 1.0, 1.0, 1.0, 1.0, 1.0, 1.0, 1.0, 1.0, 1.0, 1.0, 1.0, 1.0, 1.0, 1.0, 1.0, 1.0, 1.0, 1.0, 1.0, 1.0, 1.0, 1.0, 1.0, 1.0, 1.0, 1.0, 1.0, 1.0, 1.0, 1.0, 1.0, 1.0, 1.0, 1.0, 1.0, 1.0, 1.0, 1.0, 1.0, 1.0, 1.0, 1.0, 1.0, 1.0, 1.0, 1.0, 1.0, 1.0, 1.0, 1.0, 1.0, 1.0, 1.0, 1.0, 1.0, 1.0, 1.0, 1.0, 1.0, 1.0, 1.0, 1.0, 1.0, 1.0, 1.0, 1.0, 1.0, 1.0, 1.0, 1.0, 1.0, 1.0, 1.0, 1.0, 1.0, 1.0, 1.0, 1.0, 1.0, 1.0, 1.0, 1.0, 1.0, 1.0, 1.0, 1.0, 1.0, 1.0, 1.0, 1.0, 1.0, 1.0, 1.0, 1.0, 1.0, 1.0, 1.0, 1.0, 1.0, 1.0, 1.0, 1.0, 1.0, 1.0, 1.0, 1.0, 1.0, 1.0, 1.0, 1.0, 1.0, 1.0, 1.0, 1.0, 1.0, 1.0, 1.0, 1.0, 1.0, 1.0, 1.0, 1.0, 1.0, 1.0, 1.0, 1.0, 1.0, 1.0, 1.0, 1.0, 1.0, 1.0, 1.0, 1.0, 1.0, 1.0, 1.0, 1.0, 1.0, 1.0, 1.0, 1.0, 1.0, 1.0, 1.0, 1.0, 1.0, 1.0, 1.0, 1.0, 1.0, 1.0, 1.0, 1.0, 1.0, 1.0, 1.0, 1.0, 1.0, 1.0, 1.0, 1.0, 1.0, 1.0, 1.0, 1.0, 1.0, 1.0, 1.0, 1.0, 1.0, 1.0, 1.0, 1.0, 1.0, 1.0, 1.0, 1.0, 1.0, 1.0, 1.0, 1.0, 1.0, 1.0, 1.0, 1.0, 1.0, 1.0, 1.0, 1.0, 1.0, 1.0, 1.0, 1.0, 1.0, 1.0, 1.0, 1.0, 1.0, 1.0, 1.0, 1.0, 1.0, 1.0, 1.0, 1.0, 1.0, 1.0, 1.0, 1.0, 1.0, 1.0, 1.0, 1.0, 1.0, 1.0, 1.0, 1.0, 1.0, 1.0, 1.0, 1.0, 1.0, 1.0, 1.0, 1.0, 1.0, 1.0, 1.0, 1.0, 1.0, 1.0, 1.0, 1.0, 1.0, 1.0, 1.0, 1.0, 1.0, 1.0, 1.0, 1.0, 1.0, 1.0, 1.0, 1.0, 1.0, 1.0, 1.0, 1.0, 1.0, 1.0, 1.0, 1.0, 1.0, 1.0, 1.0, 1.0, 1.0, 1.0, 1.0, 1.0, 1.0, 1.0, 1.0, 1.0, 1.0, 1.0, 1.0, 1.0, 1.0, 1.0, 1.0, 1.0, 1.0, 1.0, 1.0, 1.0, 1.0, 1.0, 1.0])
me_cube.materials.append(mat_slimematerial1)
me_cube.use_mirror_vertex_groups = False
me_cube.update()

# ---- objects
ob_slime = bpy.data.objects.new('Slime', me_cube)
ob_gpencil_001 = bpy.data.objects.new('GPencil.001', None)

# ---- transforms, parenting, visibility, modifiers, constraints
ob_slime.location = (0.0, 0.0, 0.0)
ob_slime.lock_rotations_4d = False
ob_slime.empty_display_type = 'ARROWS'
ob_slime.lineart.crease_threshold = 0.0
ob_gpencil_001.location = (0.0, 0.0, 0.0)
ob_gpencil_001.empty_image_offset = (0.0, 0.0)
ob_gpencil_001.color = (0.0, 0.0, 0.0, 1.0)
ob_gpencil_001.use_grease_pencil_lights = True

# ---- collection membership
scene.collection.objects.link(ob_slime)
scene.collection.objects.link(ob_gpencil_001)

# ---- scene / render settings (as saved in the file)
scene.frame_start = 1; scene.frame_end = 250; scene.frame_set(137)
scene.render.engine = 'CYCLES'
scene.cycles.sampling_pattern = 'TABULATED_SOBOL'
scene.cycles.bake_type = 'DIFFUSE'
scene.eevee.use_gtao = True
scene.eevee.ray_tracing_options.trace_max_roughness = 0.0
scene.eevee.use_raytracing = True
scene.view_settings.view_transform = 'Standard'
bpy.context.view_layer.update()

# ---- added for rendering (the .blend has no active camera): camera
cam_auto = bpy.data.cameras.new('AutoCamera')
cam_auto.lens = 50.0
cam_auto.sensor_width = 36.0
cam_auto.clip_end = 1000.0
ob_auto_camera = bpy.data.objects.new('AutoCamera', cam_auto)
scene.collection.objects.link(ob_auto_camera)
ob_auto_camera.location = (2.57327, -3.08792, 2.69538)
ob_auto_camera.rotation_euler = (1.09748, -7.21219e-08, 0.694738)
scene.camera = ob_auto_camera
bpy.context.view_layer.update()
